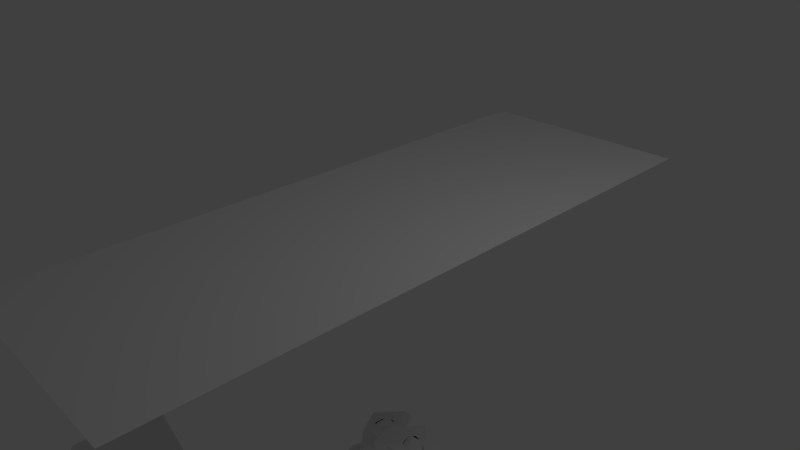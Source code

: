# Source: collision.blend  (saved by Blender 2.53.1; exported with 4.5.12 LTS)
import bpy
from mathutils import Matrix  # noqa: F401  (used for matrix-valued properties, if any)

bpy.ops.wm.read_factory_settings(use_empty=True)
scene = bpy.context.scene
scene.name = 'Scene'

# ---- collections
col_collection_1 = bpy.data.collections.new('Collection 1'); scene.collection.children.link(col_collection_1)

# ---- world
world_world = bpy.data.worlds.new('World'); scene.world = world_world
world_world.color = (0.05088, 0.05088, 0.05088)
world_world.use_sun_shadow = False
world_world.sun_shadow_jitter_overblur = 0.0
world_world.cycles.sampling_method = 'MANUAL'
world_world.cycles.sample_map_resolution = 256

# ---- cameras
cam_camera = bpy.data.cameras.new('Camera')
cam_camera.clip_end = 100.0
cam_camera.lens = 35.0
cam_camera.ortho_scale = 7.314
cam_camera.dof.focus_distance = 0.0
cam_camera.dof.aperture_fstop = 128.0

# ---- lights
light_lamp = bpy.data.lights.new('Lamp', 'POINT')
light_lamp.transmission_factor = 0.0
light_lamp.cutoff_distance = 30.0
light_lamp.energy = 100.0
light_lamp.shadow_buffer_clip_start = 1.001
light_lamp.shadow_soft_size = 1.0
light_lamp.shadow_maximum_resolution = 0.006
light_lamp.use_absolute_resolution = True
light_lamp.cycles.use_multiple_importance_sampling = False

# ---- meshes
me_monkey = bpy.data.meshes.new('Monkey')
me_monkey.from_pydata([(0.0, 0.9844, -0.07812), (0.376, -0.06131, -0.5991), (0.4137, 0.3917, 0.7501), (-0.5532, 0.04647, 0.5833), (0.5532, 0.04647, 0.5833), (-0.2846, -0.7208, 0.3808), (0.3485, -0.03759, 0.625), (0.5308, 0.3405, 0.6781), (1.034, 0.00224, -0.3977), (-0.3485, -0.03759, 0.625), (-1.197, 0.08336, -0.4269), (-0.3618, 0.1965, 0.8328), (0.8338, 0.328, -0.192), (-0.5359, 0.0396, -0.5118), (0.7977, 0.149, 0.4289), (-0.1483, 0.0435, 0.6559), (0.1483, 0.0435, 0.6559), (-0.006098, -0.7062, 0.3332), (0.06738, 0.2404, 0.663), (0.1936, 0.296, 0.7565), (-0.4137, 0.3917, 0.7501), (-0.06738, 0.2404, 0.663), (-0.9723, 0.31, -0.3545), (-0.2634, 0.3043, 0.8146), (1.247, 0.2712, -0.4276), (-0.202, -0.3964, 0.2424), (0.2628, 0.409, 0.7538), (-0.1467, 0.4433, 0.6556), (0.1467, 0.4433, 0.6556), (0.02199, -0.327, 0.7567), (0.3516, 0.5156, 0.6172), (-0.3516, 0.5156, 0.6172), (0.4146, 0.3847, 0.771), (1.25, 0.4688, -0.5469), (-0.8338, 0.328, -0.192), (-0.4146, 0.3847, 0.771), (0.7103, -0.004659, -0.1715), (-0.1931, 0.2955, 0.757), (1.039, -0.08594, -0.4922), (0.8615, 0.2677, 0.02254), (0.5469, 0.4375, 0.5781), (-0.5469, 0.4375, 0.5781), (0.5448, 0.191, 0.6784), (-0.6343, 0.2423, 0.567), (0.6343, 0.2423, 0.567), (-0.8615, 0.2677, 0.02254), (-0.376, -0.06131, -0.5991), (-0.1364, -0.2307, 0.7412), (0.9723, 0.31, -0.3545), (0.223, -0.307, 0.4054), (-1.25, 0.4688, -0.5469), (-0.7939, 0.1007, -0.2995), (0.3231, -0.9178, 0.4168), (-0.6328, 0.4531, 0.2812), (0.2634, 0.3043, 0.8146), (-1.324, 0.07517, -0.4941), (-0.7659, 0.584, -0.3866), (-0.08234, -0.8145, 0.6316), (-1.041, -0.07247, -0.308), (1.197, 0.08336, -0.4269), (0.2031, 0.1719, 0.75), (-0.7344, -0.04688, 0.07031), (-0.209, -0.182, 0.5384), (-0.7103, -0.004659, -0.1715), (0.3618, 0.1965, 0.8328), (-0.125, -0.5391, 0.3594), (-7.138e-18, -0.2025, 0.8265), (-0.8625, 0.01268, -0.3042), (-0.8783, 0.3949, -0.4149), (-0.2617, 0.4083, 0.754), (-0.4531, 0.8672, -0.3828), (-0.08045, -0.7534, 0.7338), (0.06045, 0.4255, 0.6138), (-0.08256, 0.4682, 0.6224), (0.0, 0.8984, -0.5469), (0.0, 0.5625, -0.8516), (0.0, 0.07031, -0.8281), (0.0, -0.3828, -0.3516), (0.209, -0.182, 0.5384), (0.7789, 0.5672, 0.1066), (0.3125, -0.4375, 0.5703), (-0.3125, -0.4375, 0.5703), (0.363, -0.927, 0.5198), (-1.204, 0.4897, -0.3979), (0.9335, 0.4461, -0.2614), (0.5547, 0.2812, 0.6719), (-0.5292, -0.04685, 0.4396), (0.202, -0.3964, 0.2424), (-0.4585, 0.5288, 0.4701), (-0.3622, -0.931, 0.5207), (-0.9335, 0.4461, -0.2614), (0.2457, 0.6957, 0.6081), (-0.4531, 0.8516, 0.2344), (0.4531, 0.9297, -0.07031), (0.4531, 0.8516, 0.2344), (-0.7891, -0.125, -0.3281), (-0.7977, 0.149, 0.4289), (-0.08351, -0.8602, 0.7008), (-0.8559, 0.4224, 0.5878), (0.8559, 0.4224, 0.5878), (0.003655, -0.1407, 0.7552), (0.1267, -0.2375, 0.7704), (-0.3183, 0.7318, 0.7431), (0.3183, 0.7318, 0.7431), (0.1018, -0.7327, 0.7329), (0.1562, 0.7188, 0.7578), (-0.1562, 0.7188, 0.7578), (0.7344, -0.04688, 0.07031), (2.667e-17, 0.4191, 0.7507), (0.1614, 0.359, 0.7795), (-0.8133, -0.1026, -0.1235), (0.2846, -0.7208, 0.3808), (-1.039, -0.08594, -0.4922), (0.8625, 0.01268, -0.3042), (-0.1976, 0.1261, 0.7596), (-0.2969, -0.3125, -0.2656), (-1.06, 0.2123, -0.3798), (-1.247, 0.2712, -0.4276), (-0.4089, -0.03723, 0.6707), (0.2371, 0.1207, 0.7525), (-0.7734, 0.2656, -0.4375), (-0.223, -0.307, 0.4054), (0.7648, 0.3845, 0.3585), (1.041, -0.07247, -0.308), (-0.5308, 0.3405, 0.6781), (0.332, 0.4608, 0.7469), (-0.03311, -0.9727, 0.4547), (-0.7789, 0.5672, 0.1066), (-0.3329, 0.4609, 0.7454), (1.364, 0.3112, -0.4438), (0.4531, 0.8672, -0.3828), (0.8783, 0.3949, -0.4149), (-0.5938, -0.125, -0.1641), (0.5292, -0.04685, 0.4396), (-1.364, 0.3112, -0.4438), (0.3715, 0.07874, 0.7177), (0.0772, -0.8661, 0.6724), (0.0, -0.1953, -0.6719), (0.4808, 0.4272, -0.6975), (-0.2414, 0.144, 0.7738), (0.4585, 0.5288, 0.4701), (0.4488, -0.1953, -0.1368), (-0.4531, 0.9297, -0.07031), (0.5938, -0.125, -0.1641), (-1.175, 0.3428, -0.4651), (0.4089, -0.03723, 0.6707), (0.2969, -0.3125, -0.2656), (0.6211, -0.05675, 0.5465), (0.7659, 0.584, -0.3866), (0.07203, -0.7781, 0.6553), (-0.6211, -0.05675, 0.5465), (0.7332, 0.387, 0.6753), (-3.073e-18, -0.5045, 0.2923), (0.5359, 0.0396, -0.5118), (-0.7332, 0.387, 0.6753), (0.2495, 0.6474, 0.8489), (0.0, 0.8984, 0.2891), (-0.4808, 0.4272, -0.6975), (0.7939, 0.1007, -0.2995), (-0.3281, -0.9141, 0.3984), (-0.2495, 0.6474, 0.8489), (0.02035, 0.3472, 0.821), (-0.117, 0.4366, 0.8102), (0.1088, -0.1238, 0.799), (-0.1038, -0.1213, 0.8001), (1.324, 0.07517, -0.4941), (-0.2457, 0.6957, 0.6081), (0.6328, 0.4531, 0.2812), (-0.2737, -0.877, 0.6448), (-0.5547, 0.2812, 0.6719), (-0.7923, 0.6181, -0.1423), (0.8133, -0.1026, -0.1235), (-0.5448, 0.191, 0.6784), (0.2748, -0.8766, 0.6447), (1.175, 0.3428, -0.4651), (0.01803, -0.9856, 0.5873), (-6.282e-17, 0.06407, 0.7289), (0.7734, 0.2656, -0.4375), (-0.3715, 0.07874, 0.7177), (-1.034, 0.00224, -0.3977), (1.204, 0.4897, -0.3979), (-0.4488, -0.1953, -0.1368), (-0.127, -0.2313, 0.8095), (1.06, 0.2123, -0.3798), (0.7891, -0.125, -0.3281), (-0.7648, 0.3845, 0.3585), (0.7923, 0.6181, -0.1423)], [], [(137, 146, 77), (64, 4, 44), (117, 144, 83), (3, 11, 43), (82, 175, 52), (13, 181, 132), (126, 175, 89), (143, 141, 153), (123, 113, 171), (93, 0, 156), (0, 130, 74), (61, 96, 45), (55, 68, 112), (64, 6, 4), (73, 108, 72), (9, 11, 3), (140, 122, 167), (64, 16, 6), (53, 88, 92), (15, 11, 9), (24, 183, 59), (159, 89, 5), (177, 186, 12), (10, 117, 134), (166, 106, 108), (95, 58, 112), (74, 130, 138), (177, 84, 131), (64, 54, 18), (64, 18, 16), (21, 23, 11), (21, 11, 15), (92, 88, 73), (54, 28, 18), (179, 10, 58), (27, 23, 21), (25, 77, 152), (152, 87, 17), (185, 98, 102), (46, 75, 76), (28, 32, 30), (50, 83, 90), (31, 35, 27), (185, 102, 88), (181, 25, 121), (54, 32, 28), (116, 144, 117), (35, 23, 27), (73, 140, 94), (170, 70, 56), (53, 185, 88), (20, 128, 124), (25, 115, 77), (32, 40, 30), (116, 117, 10), (41, 35, 31), (123, 171, 184), (32, 44, 40), (123, 184, 38), (43, 35, 41), (32, 64, 44), (73, 94, 156), (43, 11, 35), (37, 114, 162), (37, 162, 128), (56, 157, 120), (142, 0, 70), (177, 138, 148), (55, 134, 50), (75, 1, 76), (121, 62, 86), (58, 10, 55), (169, 124, 172), (67, 110, 63), (42, 7, 85), (171, 113, 36), (126, 17, 111), (149, 71, 57), (65, 152, 17), (13, 120, 157), (165, 123, 38), (166, 108, 73), (112, 58, 55), (57, 136, 149), (2, 125, 26), (67, 116, 179), (131, 33, 165), (174, 183, 24), (59, 8, 123), (110, 132, 63), (125, 109, 26), (143, 171, 36), (103, 140, 91), (144, 22, 34), (69, 37, 128), (67, 179, 58), (86, 150, 96), (65, 121, 25), (5, 17, 126), (181, 86, 61), (67, 58, 110), (53, 92, 127), (61, 86, 96), (175, 126, 52), (92, 73, 156), (72, 91, 140), (64, 32, 54), (23, 35, 11), (39, 36, 12), (63, 45, 34), (84, 33, 131), (121, 86, 181), (170, 56, 120), (144, 34, 83), (175, 168, 89), (170, 120, 34), (123, 8, 113), (82, 173, 175), (95, 110, 58), (121, 81, 62), (14, 147, 133), (121, 89, 81), (111, 17, 49), (177, 148, 186), (50, 90, 68), (180, 174, 24), (145, 42, 135), (46, 76, 137), (80, 101, 173), (80, 173, 82), (168, 47, 81), (168, 81, 89), (78, 147, 145), (78, 145, 163), (118, 150, 62), (118, 62, 164), (103, 99, 122), (22, 67, 51), (88, 102, 166), (156, 94, 93), (12, 174, 180), (48, 183, 174), (82, 111, 49), (181, 61, 132), (14, 99, 151), (14, 151, 147), (154, 98, 96), (154, 96, 150), (158, 36, 113), (93, 79, 186), (67, 63, 51), (115, 137, 77), (99, 103, 155), (99, 155, 151), (160, 102, 98), (160, 98, 154), (7, 125, 2), (13, 46, 115), (136, 104, 149), (146, 1, 153), (103, 105, 155), (172, 118, 178), (160, 106, 102), (177, 153, 138), (105, 108, 161), (105, 161, 155), (162, 108, 106), (162, 106, 160), (75, 138, 1), (105, 103, 91), (69, 128, 20), (161, 108, 162), (109, 125, 155), (109, 155, 161), (160, 128, 162), (144, 116, 22), (157, 74, 75), (82, 52, 111), (74, 138, 75), (126, 89, 159), (13, 115, 181), (170, 142, 70), (146, 153, 141), (93, 94, 79), (7, 151, 155), (7, 155, 125), (160, 154, 124), (160, 124, 128), (76, 1, 137), (181, 115, 25), (86, 62, 150), (87, 146, 141), (42, 147, 151), (42, 151, 7), (154, 150, 172), (154, 172, 124), (13, 157, 46), (145, 147, 42), (138, 153, 1), (150, 118, 172), (157, 70, 74), (63, 132, 61), (178, 114, 139), (107, 143, 36), (119, 163, 145), (72, 140, 73), (118, 164, 114), (166, 73, 88), (84, 12, 180), (119, 176, 163), (83, 34, 90), (176, 114, 164), (49, 17, 87), (55, 50, 68), (165, 59, 123), (33, 129, 165), (109, 161, 176), (109, 176, 119), (176, 161, 162), (176, 162, 114), (84, 180, 33), (166, 102, 106), (109, 119, 60), (70, 0, 74), (8, 183, 113), (136, 175, 173), (175, 136, 97), (175, 97, 168), (142, 92, 156), (109, 60, 19), (138, 130, 148), (116, 10, 179), (104, 136, 173), (10, 134, 55), (168, 97, 71), (99, 14, 122), (101, 29, 104), (101, 104, 173), (139, 114, 37), (71, 47, 168), (131, 165, 38), (177, 131, 184), (65, 17, 5), (143, 153, 184), (129, 24, 59), (95, 68, 120), (127, 185, 53), (48, 113, 183), (95, 120, 13), (95, 13, 132), (29, 47, 71), (29, 71, 104), (177, 184, 153), (95, 132, 110), (143, 184, 171), (90, 120, 68), (170, 34, 45), (180, 129, 33), (137, 1, 146), (5, 89, 121), (94, 140, 167), (49, 87, 141), (127, 92, 142), (182, 164, 47), (77, 87, 152), (94, 167, 79), (63, 22, 51), (127, 142, 170), (78, 133, 147), (133, 78, 49), (164, 66, 100), (133, 49, 141), (80, 82, 49), (108, 105, 91), (182, 47, 29), (108, 91, 72), (95, 112, 68), (113, 48, 158), (130, 93, 186), (109, 19, 26), (12, 48, 174), (56, 70, 157), (131, 38, 184), (25, 152, 65), (45, 96, 185), (57, 97, 136), (126, 111, 52), (156, 0, 142), (103, 122, 140), (63, 61, 45), (126, 159, 5), (39, 107, 36), (134, 83, 50), (65, 5, 121), (96, 98, 185), (122, 14, 39), (66, 101, 163), (66, 163, 100), (164, 182, 66), (133, 141, 107), (66, 29, 101), (170, 45, 127), (182, 29, 66), (39, 79, 122), (130, 186, 148), (100, 163, 176), (14, 107, 39), (164, 100, 176), (115, 46, 137), (59, 183, 8), (104, 71, 149), (178, 118, 114), (39, 12, 186), (180, 24, 129), (48, 36, 158), (117, 83, 134), (129, 59, 165), (0, 93, 130), (57, 71, 97), (46, 157, 75), (80, 78, 101), (107, 141, 143), (47, 62, 81), (80, 49, 78), (177, 12, 84), (39, 186, 79), (90, 34, 120), (127, 45, 185), (78, 163, 101), (48, 12, 36), (47, 164, 62), (63, 34, 22), (116, 67, 22), (77, 146, 87), (14, 133, 107), (119, 145, 135), (167, 122, 79)])
me_monkey.use_remesh_preserve_volume = False
me_monkey.use_remesh_preserve_attributes = False
me_monkey.use_mirror_vertex_groups = False
me_monkey.update()
me_sphere_002 = bpy.data.meshes.new('Sphere.002')
me_sphere_002.from_pydata([(1.875, 2.445, 0.3113), (5.347, -0.687, 1.184), (6.003, -0.3576, 0.6581), (-3.421, 0.7609, -2.039), (-4.9, -0.04185, -1.643), (-5.361, 0.6666, -1.183), (2.376, 1.232, 2.048), (6.006, 0.04528, 0.7474), (-6.241, 0.2749, -0.2315), (-5.934, 0.279, 0.8273), (4.493, 1.641, -0.7756), (-4.762, 0.3788, 1.634), (4.123, 0.6325, 1.864), (-1.437, -1.57, 1.966), (3.977, -1.862, -0.7688), (-5.467, -0.374, -1.235), (2.423, 0.9339, -2.198), (-2.879, 2.176, 0.7581), (5.549, -0.4243, -1.146), (-5.684, 0.7529, 0.8335), (-0.8853, 2.509, 0.5765), (4.284, -1.043, -1.572), (6.032, -0.6586, -0.3243), (-5.03, -1.129, 1.077), (-5.772, 0.9809, -0.2524), (-0.3427, -2.321, -1.149), (4.306, -1.884, -0.2429), (4.872, 1.643, 0.1293), (1.719, -0.3745, 2.46), (-4.311, -1.037, -1.58), (-1.298, 0.5182, -2.48), (-3.809, 1.921, -0.7287), (1.676, -2.483, -0.2295), (-2.196, -1.428, -1.96), (-2.08, -2.114, -1.232), (1.185, -1.66, 1.923), (-4.284, 1.451, -1.218), (3.512, 1.766, 1.218), (-4.576, 1.606, -0.7587), (-4.855, 1.635, -0.1582), (3.055, -2.134, 0.7763), (-5.326, 1.162, 0.7508), (-2.909, 1.257, 1.926), (-4.477, 0.7695, 1.648), (6.227, -0.2255, -0.2955), (3.746, 1.939, -0.7503), (-6.053, -0.6621, -0.2959), (-5.116, -1.511, -0.2061), (1.107, -0.6728, -2.46), (4.315, -1.835, 0.4879), (-4.232, -1.65, 0.9911), (3.111, -1.027, 1.992), (2.991, -0.4207, -2.235), (5.892, -0.73, 0.505), (-5.095, -0.3898, 1.465), (0.8475, 1.335, 2.189), (5.482, -1.252, 1.523e-07), (5.742, 0.7588, 0.7503), (-2.604, 1.643, -1.685), (-4.91, -0.5292, -1.551), (-0.1708, -0.3556, 2.55), (2.832, 0.4453, 2.264), (5.631, 0.3689, -1.087), (4.204, -0.552, -1.842), (4.234, 1.328, 1.404), (6.252, 0.2295, -0.2315), (-2.664, 1.956, -1.284), (5.106, -0.6587, -1.374), (-3.255, -1.599, -1.546), (-3.027, 2.254, -0.2446), (4.062, 1.961, 0.2535), (-3.88, 1.9, 0.7299), (-6.125, -0.2498, 0.505), (-3.078, 1.562, 1.624), (5.417, -1.163, -0.6512), (-0.7031, 0.1559, -2.564), (2.109, -2.106, 1.24), (2.546, 0.4175, -2.32), (-3.326, -0.993, 1.959), (-1.257, -0.1714, 2.515), (-3.334, 0.4133, 2.156), (-1.006, -1.732, -1.89), (5.633, 0.8247, -0.8029), (4.286, -1.442, 1.229), (0.352, -2.569, -0.2506), (2.977, 1.383, -1.838), (4.802, -1.462, 0.8029), (5.507, -0.133, -1.248), (4.731, 0.3096, -1.673), (-6.16, -0.4904, 0.09654), (-2.245, -2.409, -0.2684), (5.586, 1.173, 1.523e-07), (-2.476, -0.8151, 2.229), (-1.193, 1.033, -2.304), (-5.238, -1.265, 0.6879), (-3.731, -0.2973, -2.068), (0.743, -1.814, -1.835), (-4.525, -0.2465, 1.79), (-0.5904, 2.562, -0.2447), (5.747, -0.6987, -0.7764), (-6.078, 0.009596, 0.693), (-1.851, 2.354, 0.7503), (5.295, 1.338, 0.385), (-1.993, 1.825, 1.653), (-0.3317, 1.247, 2.268), (1.796, 1.58, 1.903), (-1.448, -0.5704, 2.438), (-2.545, -1.345, 1.951), (-4.277, -1.397, -1.275), (-2.562, -0.3822, -2.327), (5.709, 1.008, 0.3895), (-2.861, 0.0863, 2.304), (3.692, 1.362, -1.602), (5.729, -1.028, 0.2641), (2.693, -0.089, 2.321), (-3.828, -2.059, -0.2299), (3.308, 1.493, 1.62), (-4.139, -1.297, 1.458), (-0.4845, -2.088, -1.531), (3.995, 1.082, 1.698), (-5.93, -0.7564, 0.2729), (4.534, 1.763, -0.2591), (5.02, -0.4472, 1.502), (2.162, -2.397, 0.3473), (0.8087, 1.146, -2.289), (2.491, -1.854, -1.497), (2.026, -1.233, 2.123), (1.699, 2.364, -0.7707), (4.73, -1.536, -0.7503), (6.207, -0.2658, 0.1478), (-2.617, 0.5046, -2.285), (-3.913, 2.025, -0.1646), (5.287, 0.7925, 1.199), (4.16, 0.9985, -1.668), (-5.633, -0.8247, 0.8029), (0.8329, 0.6423, 2.477), (-5.512, -0.7289, -0.9867), (-0.4344, -1.493, 2.122), (0.8844, 1.66, -1.963), (-4.194, 0.03769, 1.937), (-1.713, 1.559, 1.95), (1.676, 2.192, 1.184), (5.41, -1.149, 0.6862), (3.893, -1.727, -1.091), (-6.061, 0.6567, -0.2519), (-3.017, -2.158, -0.704), (1.604, 0.8259, 2.357), (-1.068, -2.434, 0.7851), (5.137, -1.441, -0.3843), (-2.291, -0.8156, -2.276), (-0.428, -1.199, -2.286), (3.687, -0.5569, 2.029), (4.273, -0.9027, 1.671), (-3.497, 1.782, 1.207), (0.8249, -0.7549, 2.456), (-5.796, -1.007, -0.136), (-1.529, 0.3571, 2.484), (-5.124, 1.447, 0.3926), (4.684, -1.314, -1.125), (-4.859, 1.097, 1.236), (-1.136, -0.5797, -2.468), (-4.94, 0.3652, -1.572), (-4.855, 1.098, -1.244), (-4.106, 1.186, -1.551), (6.028, 0.5567, -0.5433), (-3.872, 0.3961, -2.003), (-5.396, 0.3445, 1.289), (3.924, 2.009, -0.2562), (4.519, 1.729, 0.5142), (-5.335, 1.351, -0.2661), (4.695, 1.274, -1.178), (0.7318, 2.421, 0.8879), (1.715, -2.324, 0.8724), (-1.357, 1.594, -1.972), (-0.3734, -0.869, 2.428), (1.733, 2.333, 0.8578), (-4.929, -0.9953, -1.264), (2.542, 1.97, 1.324), (0.7987, -2.435, -0.8152), (4.938, 1.129, 1.143), (2.968, 2.286, 0.2396), (-2.35, -0.3022, 2.372), (5.708, -0.2802, 1.061), (-5.44, 0.2622, -1.285), (2.858, -2.248, -0.4824), (5.231, 0.6931, -1.252), (2.664, 2.164, 0.8941), (-5.05, -1.509, 0.3348), (5.516, 0.4261, 1.174), (-0.6815, 2.374, -1.008), (-2.618, -2.218, 0.7914), (2.64, -0.6836, 2.245), (4.241, 1.623, 1.005), (-1.257, 2.232, 1.198), (-3.415, 2.141, 0.3645), (1.332, -1.226, -2.211), (-2.462, 2.17, -0.9862), (-6.242, -0.1993, -0.2863), (1.523, -1.519, -1.999), (0.3713, 2.038, -1.605), (-3.401, 1.509, -1.566), (-3.675, -1.731, -1.204), (4.928, -0.02946, -1.628), (-1.806, 2.422, -0.5189), (-4.641, 1.591, 0.7709), (-2.482, 2.03, 1.232), (-3.739, -2.062, 0.2666), (6.006, 0.06313, -0.7823), (1.79, 2.458, -0.2944), (-4.797, -1.678, 0.08526), (-5.195, 0.6405, 1.315), (-5.57, -0.0554, 1.211), (1.01, 2.058, 1.511), (-4.954, -0.00856, 1.595), (-4.342, -1.687, -0.8217), (1.737, 0.1091, -2.483), (-1.968, -1.19, 2.156), (2.972, 0.003105, -2.276), (3.151, -1.329, 1.804), (0.958, -2.123, -1.437), (5.802, -0.9939, -0.1727), (-0.6719, -2.557, -0.3288), (0.6932, -0.1234, -2.555), (-2.007, -1.89, -1.556), (-3.989, -0.4975, -1.947), (2.493, -1.749, 1.594), (-0.4453, 1.883, 1.777), (0.853, -2.539, 0.3611), (3.073, -2.249, 0.2455), (-1.41, 2.07, -1.436), (-5.826, -0.4503, -0.8439), (-2.94, -1.928, 1.225), (-5.624, 0.8779, -0.7523), (3.888, -0.2228, -2.02), (-2.135, 0.9092, -2.256), (1.83, 1.748, -1.751), (3.993, 0.4054, -1.96), (-5.936, 0.7987, 0.2728), (2.299, -2.206, -0.9898), (6.023, -0.7314, 0.08503), (5.917, 0.4165, 0.7784), (2.695, 2.178, -0.8645), (1.44, -1.962, 1.577), (-2.395, 2.365, 0.3723), (5.849, -0.428, -0.8386), (0.6154, -1.278, 2.235), (-6.2, 0.3074, 0.3319), (-1.625, 1.086, 2.262), (0.04165, -0.6321, -2.5), (-1.634, -2.369, -0.7869), (3.809, 1.925, 0.7533), (-3.159, -1.137, -1.938), (5.658, 1.047, -0.426), (2.682, 1.818, -1.481), (0.2163, 0.2865, -2.56), (-2.544, 0.6814, 2.271), (5.284, 0.2474, -1.388), (1.564, 2.18, -1.225), (1.616, 1.328, -2.127), (-3.487, 1.741, -1.279), (3.509, -0.8399, -1.983), (0.7079, 2.352, -1.031), (-3.385, -1.581, 1.503), (-4.271, 1.465, 1.262), (-5.492, -1.217, -0.4001), (-5.911, 0.5138, -0.7522), (2.822, 2.269, -0.4005), (-1.575, -1.855, 1.697), (3.904, 0.1069, 2.029), (6.228, 0.1475, 0.2873), (-1.521, -0.006893, -2.504), (1.751, 0.2164, 2.463), (3.138, 0.9293, 2.05), (3.774, 1.756, -1.11), (-0.8569, -2.329, 1.075), (-3.624, -0.5503, 2.048), (-3.014, 0.1115, -2.267), (-5.397, -0.6298, 1.172), (4.894, -1.117, 1.195), (0.291, -2.157, 1.429), (0.8701, -2.417, 0.8553), (5.663, -0.7382, 0.8766), (-6.27, 0.01383, 0.1417), (-4.552, -0.8377, 1.592), (3.815, -1.716, 1.151), (5.292, 1.333, -0.3819), (1.284, 0.6211, -2.447), (6.019, 0.7466, -0.1237), (3.412, 0.669, -2.06), (3.774, -1.357, -1.561), (-3.709, 1.276, 1.668), (-0.2918, 0.7831, 2.451), (-5.969, 0.07588, -0.8108), (4.688, -0.3022, 1.697), (-5.916, -0.5563, 0.6738), (-3.02, 1.143, -1.96), (2.781, -1.29, -1.926), (0.4055, 1.688, 1.959), (-3.685, 0.8191, 1.943), (-5.867, -0.2881, 0.888), (-2.066, -2.442, 0.2269), (2.704, -0.7687, -2.198), (-0.275, 1.275, -2.229), (-5.112, 1.202, -0.8986), (-1.468, -1.131, -2.242), (-5.651, -1.037, 0.4267), (-0.5763, -2.544, 0.3857), (-5.607, 1.135, 0.2592), (0.6565, 2.564, 0.175), (-4.386, 1.812, 0.3747), (-3.968, -1.873, 0.7347), (-1.746, 2.488, -0.1108), (4.786, 0.2348, 1.659), (-0.1313, 0.7704, -2.466), (4.942, -1.586, 0.2695), (5.307, 1.143, -0.7958), (5.299, 1.18, 0.767), (6.106, 0.5332, 0.2738), (-2.102, -2.172, 1.114), (-5.82, -0.7209, -0.663), (-0.3283, 0.2655, 2.558), (-4.661, 0.7932, -1.548), (0.6069, 2.538, -0.4583), (0.7151, -0.08343, 2.563)], [], [(129, 65, 44), (44, 239, 129), (53, 129, 239), (239, 44, 22), (132, 57, 240), (240, 188, 132), (10, 170, 315), (188, 240, 7), (240, 269, 7), (149, 160, 109), (104, 226, 297), (73, 263, 153), (85, 258, 16), (16, 288, 85), (133, 85, 288), (93, 30, 313), (20, 98, 308), (22, 99, 74), (145, 201, 214), (132, 316, 57), (182, 7, 2), (2, 281, 182), (1, 182, 281), (281, 2, 53), (262, 50, 117), (236, 88, 133), (185, 133, 88), (88, 236, 202), (191, 51, 126), (126, 154, 191), (28, 191, 154), (154, 126, 245), (239, 22, 220), (220, 113, 239), (53, 239, 113), (113, 220, 56), (6, 116, 272), (290, 263, 73), (0, 308, 208), (178, 25, 221), (185, 88, 256), (256, 202, 87), (86, 314, 49), (153, 204, 71), (292, 15, 183), (183, 265, 292), (8, 292, 265), (265, 183, 5), (244, 87, 18), (18, 99, 244), (22, 244, 99), (209, 115, 47), (320, 135, 323), (42, 73, 140), (140, 247, 42), (57, 317, 240), (130, 30, 234), (221, 249, 90), (82, 185, 62), (274, 147, 318), (241, 257, 253), (253, 273, 241), (45, 241, 273), (273, 253, 112), (268, 293, 151), (263, 41, 204), (227, 32, 84), (306, 84, 221), (309, 39, 131), (131, 194, 309), (71, 309, 194), (194, 131, 69), (161, 4, 165), (165, 321, 161), (5, 161, 321), (321, 165, 3), (75, 222, 254), (71, 194, 17), (232, 5, 303), (17, 243, 101), (159, 41, 263), (218, 278, 83), (203, 189, 98), (58, 259, 200), (167, 45, 10), (10, 121, 167), (70, 167, 121), (14, 143, 238), (210, 9, 19), (19, 159, 210), (43, 210, 159), (159, 19, 41), (69, 196, 203), (104, 297, 55), (125, 198, 96), (55, 105, 6), (291, 320, 156), (55, 146, 104), (135, 104, 146), (146, 55, 6), (225, 284, 76), (76, 242, 225), (162, 163, 36), (24, 232, 169), (237, 8, 144), (144, 307, 237), (41, 237, 307), (307, 144, 24), (67, 21, 158), (158, 74, 67), (99, 67, 74), (74, 158, 128), (216, 13, 107), (119, 64, 132), (32, 238, 178), (54, 211, 213), (122, 1, 152), (91, 252, 287), (287, 164, 65), (314, 142, 113), (298, 11, 43), (84, 178, 221), (194, 69, 243), (266, 45, 167), (127, 257, 241), (115, 214, 47), (87, 202, 67), (208, 322, 127), (30, 75, 313), (178, 84, 32), (208, 266, 180), (213, 166, 11), (255, 42, 247), (247, 140, 104), (212, 141, 177), (21, 63, 260), (111, 139, 80), (80, 255, 111), (202, 233, 63), (163, 3, 295), (128, 143, 14), (102, 91, 110), (215, 254, 222), (37, 250, 192), (302, 93, 313), (313, 124, 302), (76, 172, 280), (223, 33, 68), (307, 24, 169), (169, 157, 307), (41, 307, 157), (157, 169, 39), (260, 52, 301), (301, 296, 260), (210, 43, 166), (296, 301, 195), (106, 216, 92), (29, 251, 224), (53, 113, 142), (112, 85, 133), (186, 0, 180), (180, 250, 186), (37, 186, 250), (250, 180, 70), (269, 65, 129), (129, 2, 269), (7, 269, 2), (2, 129, 53), (140, 73, 103), (103, 226, 140), (104, 140, 226), (163, 162, 321), (158, 21, 289), (289, 143, 158), (128, 158, 143), (143, 289, 125), (207, 87, 244), (244, 44, 207), (65, 207, 44), (44, 244, 22), (123, 228, 32), (32, 227, 123), (34, 68, 201), (150, 81, 96), (175, 0, 186), (186, 177, 175), (141, 175, 177), (177, 186, 37), (252, 82, 164), (62, 256, 87), (323, 28, 154), (300, 221, 90), (91, 285, 252), (75, 248, 222), (48, 222, 248), (248, 75, 160), (195, 48, 150), (34, 118, 223), (152, 151, 122), (60, 320, 323), (303, 5, 162), (162, 38, 303), (86, 49, 284), (38, 162, 36), (295, 200, 163), (247, 156, 255), (111, 255, 156), (67, 63, 21), (281, 53, 142), (142, 278, 281), (323, 271, 28), (28, 271, 114), (177, 105, 212), (261, 322, 189), (98, 189, 322), (322, 261, 127), (196, 66, 229), (229, 189, 196), (131, 38, 31), (151, 152, 51), (236, 288, 217), (217, 233, 236), (202, 236, 233), (233, 217, 52), (258, 124, 286), (286, 16, 258), (142, 314, 86), (39, 169, 38), (115, 209, 206), (311, 203, 98), (116, 37, 64), (122, 182, 1), (243, 69, 311), (311, 20, 243), (101, 243, 20), (20, 311, 98), (63, 67, 202), (276, 165, 95), (4, 95, 165), (165, 276, 3), (78, 262, 117), (238, 219, 178), (223, 81, 33), (303, 169, 232), (79, 156, 320), (320, 60, 79), (81, 304, 33), (315, 170, 82), (285, 10, 315), (201, 68, 108), (95, 109, 276), (308, 0, 171), (220, 22, 74), (74, 148, 220), (56, 220, 148), (148, 74, 128), (270, 75, 30), (30, 276, 270), (109, 270, 276), (276, 30, 130), (170, 112, 133), (133, 185, 170), (82, 170, 185), (33, 304, 251), (121, 10, 285), (285, 27, 121), (70, 121, 27), (27, 285, 91), (61, 12, 268), (268, 114, 61), (297, 212, 105), (114, 268, 151), (298, 43, 290), (290, 42, 298), (255, 298, 42), (42, 290, 73), (12, 132, 312), (312, 268, 12), (317, 65, 269), (212, 171, 141), (150, 48, 248), (284, 40, 76), (113, 56, 314), (256, 62, 185), (280, 227, 147), (315, 252, 285), (39, 38, 131), (6, 105, 116), (228, 184, 32), (147, 300, 190), (173, 93, 302), (268, 312, 293), (25, 118, 34), (267, 231, 262), (262, 107, 267), (234, 93, 173), (319, 136, 15), (15, 230, 319), (46, 319, 230), (302, 138, 173), (230, 15, 292), (292, 197, 230), (46, 230, 197), (197, 292, 8), (92, 216, 78), (161, 183, 4), (15, 4, 183), (183, 161, 5), (1, 281, 278), (278, 142, 86), (225, 242, 35), (16, 77, 288), (89, 46, 197), (197, 282, 89), (72, 89, 282), (282, 197, 8), (164, 82, 62), (62, 207, 164), (65, 164, 207), (207, 62, 87), (250, 70, 168), (105, 177, 116), (90, 145, 115), (174, 216, 106), (294, 72, 100), (100, 299, 294), (134, 294, 299), (299, 100, 9), (277, 134, 299), (299, 211, 277), (54, 277, 211), (211, 299, 9), (135, 146, 271), (271, 323, 135), (316, 110, 57), (316, 132, 179), (0, 208, 180), (199, 173, 138), (219, 118, 25), (138, 302, 124), (218, 225, 35), (35, 126, 218), (51, 218, 126), (126, 35, 245), (192, 316, 179), (179, 64, 192), (37, 192, 64), (64, 179, 132), (153, 71, 17), (17, 205, 153), (73, 153, 205), (205, 17, 101), (205, 101, 193), (193, 103, 205), (73, 205, 103), (304, 248, 160), (265, 5, 232), (232, 144, 265), (8, 265, 144), (144, 232, 24), (243, 17, 194), (322, 308, 98), (180, 167, 70), (308, 322, 208), (118, 96, 81), (206, 190, 300), (310, 206, 187), (276, 130, 3), (79, 106, 181), (181, 156, 79), (318, 147, 190), (156, 181, 111), (227, 84, 306), (233, 52, 260), (60, 106, 79), (34, 145, 249), (181, 92, 275), (275, 111, 181), (267, 137, 279), (111, 275, 139), (174, 245, 137), (316, 168, 102), (106, 92, 181), (102, 27, 91), (293, 122, 151), (189, 203, 196), (92, 78, 275), (300, 90, 115), (198, 195, 96), (296, 195, 198), (137, 13, 216), (40, 284, 49), (83, 86, 284), (187, 206, 209), (282, 8, 246), (308, 171, 20), (283, 54, 97), (97, 275, 283), (78, 283, 275), (275, 97, 139), (97, 54, 213), (213, 139, 97), (304, 160, 149), (139, 213, 11), (148, 128, 26), (26, 314, 148), (56, 148, 314), (314, 26, 49), (278, 86, 83), (138, 124, 258), (31, 69, 131), (246, 100, 282), (139, 11, 298), (298, 80, 139), (147, 306, 300), (80, 298, 255), (260, 63, 233), (155, 89, 120), (72, 120, 89), (89, 155, 46), (305, 155, 120), (120, 294, 305), (134, 305, 294), (294, 120, 72), (96, 219, 125), (138, 235, 199), (257, 199, 235), (235, 138, 258), (114, 151, 191), (191, 28, 114), (174, 60, 154), (107, 78, 216), (146, 6, 272), (272, 61, 146), (64, 119, 116), (61, 272, 12), (40, 49, 228), (228, 172, 40), (76, 40, 172), (172, 228, 123), (176, 29, 59), (59, 15, 176), (136, 176, 15), (202, 256, 88), (81, 223, 118), (60, 174, 106), (133, 288, 236), (306, 147, 227), (59, 29, 224), (224, 4, 59), (15, 59, 4), (16, 286, 77), (26, 128, 14), (217, 77, 215), (215, 52, 217), (36, 200, 259), (273, 112, 170), (170, 10, 273), (45, 273, 10), (172, 123, 280), (105, 55, 297), (116, 119, 272), (50, 262, 231), (224, 95, 4), (11, 166, 43), (167, 180, 266), (297, 226, 212), (320, 291, 135), (21, 260, 289), (278, 218, 152), (43, 159, 290), (224, 149, 95), (152, 1, 278), (75, 270, 160), (109, 160, 270), (267, 318, 231), (164, 287, 252), (107, 262, 78), (14, 238, 184), (184, 238, 32), (279, 274, 267), (25, 34, 249), (249, 221, 25), (154, 245, 174), (246, 8, 237), (237, 19, 246), (9, 246, 19), (19, 237, 41), (221, 300, 306), (110, 316, 102), (146, 61, 271), (271, 61, 114), (149, 109, 95), (214, 201, 108), (141, 171, 175), (171, 0, 175), (193, 101, 20), (234, 30, 93), (321, 3, 163), (166, 9, 210), (242, 76, 279), (66, 58, 229), (35, 242, 279), (288, 77, 217), (216, 174, 137), (274, 280, 147), (116, 177, 37), (259, 58, 66), (26, 14, 184), (184, 228, 26), (49, 26, 228), (90, 249, 145), (176, 108, 29), (36, 163, 200), (200, 295, 58), (238, 125, 219), (218, 83, 284), (284, 225, 218), (286, 215, 77), (5, 321, 162), (214, 108, 176), (176, 264, 214), (47, 214, 264), (264, 176, 136), (264, 136, 319), (204, 153, 263), (323, 154, 60), (264, 319, 46), (125, 238, 143), (264, 155, 47), (190, 206, 310), (155, 264, 46), (81, 150, 304), (27, 102, 168), (3, 130, 234), (291, 104, 135), (157, 39, 309), (309, 204, 157), (41, 157, 204), (204, 309, 71), (187, 155, 305), (305, 94, 187), (108, 68, 29), (94, 305, 134), (12, 272, 119), (231, 190, 310), (245, 35, 137), (269, 240, 317), (50, 187, 94), (94, 23, 50), (117, 50, 23), (23, 94, 134), (289, 260, 296), (296, 125, 289), (119, 132, 12), (125, 296, 198), (23, 134, 277), (277, 283, 23), (117, 23, 283), (283, 277, 54), (51, 152, 218), (68, 33, 251), (78, 117, 283), (251, 29, 68), (293, 312, 122), (72, 282, 100), (100, 246, 9), (191, 151, 51), (208, 127, 241), (241, 266, 208), (156, 247, 291), (266, 241, 45), (193, 20, 171), (171, 226, 193), (103, 193, 226), (226, 171, 212), (261, 189, 199), (199, 257, 261), (127, 261, 257), (229, 199, 189), (31, 36, 259), (259, 196, 31), (69, 31, 196), (196, 259, 66), (38, 36, 31), (25, 178, 219), (168, 192, 250), (248, 304, 150), (13, 267, 107), (274, 279, 280), (76, 280, 279), (229, 173, 199), (35, 279, 137), (137, 267, 13), (123, 227, 280), (68, 34, 223), (18, 87, 67), (251, 304, 149), (99, 18, 67), (149, 224, 251), (301, 52, 48), (48, 195, 301), (318, 267, 274), (145, 34, 201), (247, 104, 291), (192, 168, 316), (168, 70, 27), (203, 311, 69), (295, 3, 234), (234, 173, 295), (58, 295, 173), (263, 290, 159), (96, 195, 150), (231, 310, 50), (169, 303, 38), (252, 315, 82), (235, 258, 85), (85, 253, 235), (257, 235, 253), (253, 85, 112), (313, 75, 254), (254, 286, 313), (124, 313, 286), (286, 254, 215), (188, 7, 182), (182, 312, 188), (132, 188, 312), (312, 182, 122), (110, 91, 287), (287, 317, 110), (57, 110, 317), (317, 287, 65), (214, 115, 145), (222, 48, 215), (52, 215, 48), (173, 229, 58), (310, 187, 50), (211, 9, 166), (300, 115, 206), (166, 213, 211), (190, 231, 318), (47, 187, 209), (219, 96, 118), (187, 47, 155)])
me_sphere_002.use_remesh_preserve_volume = False
me_sphere_002.use_remesh_preserve_attributes = False
me_sphere_002.use_mirror_vertex_groups = False
me_sphere_002.update()
me_cube_003 = bpy.data.meshes.new('Cube.003')
me_cube_003.from_pydata([(1.0, 1.0, -1.0), (1.0, -1.0, -1.0), (-1.0, -1.0, -1.0), (-1.0, 1.0, -1.0), (1.0, 1.0, 1.0), (1.0, -1.0, 1.0), (-1.0, -1.0, 1.0), (-1.0, 1.0, 1.0)], [], [(4, 0, 3), (4, 3, 7), (2, 6, 7), (2, 7, 3), (1, 5, 2), (5, 6, 2), (0, 4, 1), (4, 5, 1), (4, 7, 5), (7, 6, 5), (0, 1, 2), (0, 2, 3)])
me_cube_003.use_remesh_preserve_volume = False
me_cube_003.use_remesh_preserve_attributes = False
me_cube_003.use_mirror_vertex_groups = False
me_cube_003.update()
me_cube = bpy.data.meshes.new('Cube')
me_cube.from_pydata([(1.0, 1.0, -1.0), (1.0, -1.0, -1.0), (-1.0, -1.0, -1.0), (-1.0, 1.0, -1.0), (1.0, 1.0, 1.0), (1.0, -1.0, 1.0), (-1.0, -1.0, 1.0), (-1.0, 1.0, 1.0)], [], [(4, 0, 3), (4, 3, 7), (2, 6, 7), (2, 7, 3), (1, 5, 2), (5, 6, 2), (0, 4, 1), (4, 5, 1), (4, 7, 5), (7, 6, 5), (0, 1, 2), (0, 2, 3)])
me_cube.use_remesh_preserve_volume = False
me_cube.use_remesh_preserve_attributes = False
me_cube.use_mirror_vertex_groups = False
me_cube.update()
me_cube_002 = bpy.data.meshes.new('Cube.002')
me_cube_002.from_pydata([(1.782, 4.9, 4.9), (1.782, -4.9, 4.9), (-1.782, -4.9, 4.9), (-1.782, 4.9, 4.9), (1.782, -2.629e-06, 4.9), (-9.557e-07, -4.9, 4.9), (-1.782, 8.762e-07, 4.9), (4.247e-07, 4.9, 4.9), (-2.124e-07, -8.762e-07, 4.9), (1.782, 2.45, 4.9), (1.782, -2.45, 4.9), (0.8908, -4.9, 4.9), (-0.8908, -4.9, 4.9), (-1.782, -2.45, 4.9), (-1.782, 2.45, 4.9), (0.8908, 4.9, 4.9), (-0.8908, 4.9, 4.9), (-0.8908, 0.0, 4.9), (1.062e-07, 2.45, 4.9), (0.8908, -1.752e-06, 4.9), (-5.84e-07, -2.45, 4.9), (-0.8908, 2.45, 4.9), (0.8908, 2.45, 4.9), (-0.8908, -2.45, 4.9), (0.8908, -2.45, 4.9), (1.782, 3.675, 4.9), (1.782, 1.225, 4.9), (1.782, -3.675, 4.9), (1.782, -1.225, 4.9), (0.4454, -4.9, 4.9), (1.336, -4.9, 4.9), (-0.4454, -4.9, 4.9), (-1.336, -4.9, 4.9), (-1.782, -1.225, 4.9), (-1.782, -3.675, 4.9), (-1.782, 1.225, 4.9), (-1.782, 3.675, 4.9), (0.4454, 4.9, 4.9), (1.336, 4.9, 4.9), (-0.4454, 4.9, 4.9), (-1.336, 4.9, 4.9), (-0.4454, -4.381e-07, 4.9), (-1.336, 4.381e-07, 4.9), (2.655e-07, 3.675, 4.9), (-5.309e-08, 1.225, 4.9), (0.4454, -1.314e-06, 4.9), (1.336, -2.19e-06, 4.9), (-7.699e-07, -3.675, 4.9), (-3.982e-07, -1.225, 4.9), (-1.336, 2.45, 4.9), (-0.8908, 3.675, 4.9), (-0.4454, 2.45, 4.9), (-0.8908, 1.225, 4.9), (0.4454, 2.45, 4.9), (0.8908, 3.675, 4.9), (1.336, 2.45, 4.9), (0.8908, 1.225, 4.9), (-1.336, -2.45, 4.9), (-0.8908, -1.225, 4.9), (-0.4454, -2.45, 4.9), (-0.8908, -3.675, 4.9), (0.4454, -2.45, 4.9), (0.8908, -1.225, 4.9), (1.336, -2.45, 4.9), (0.8908, -3.675, 4.9), (-1.336, 3.675, 4.9), (-0.4454, 3.675, 4.9), (-1.336, 1.225, 4.9), (-0.4454, 1.225, 4.9), (0.4454, 3.675, 4.9), (1.336, 3.675, 4.9), (0.4454, 1.225, 4.9), (1.336, 1.225, 4.9), (-1.336, -1.225, 4.9), (-0.4454, -1.225, 4.9), (-1.336, -3.675, 4.9), (-0.4454, -3.675, 4.9), (0.4454, -1.225, 4.9), (1.336, -1.225, 4.9), (0.4454, -3.675, 4.9), (1.336, -3.675, 4.9), (1.782, 4.287, 4.9), (1.782, 3.062, 4.9), (1.782, 0.6125, 4.9), (1.782, 1.837, 4.9), (1.782, -4.287, 4.9), (1.782, -3.062, 4.9), (1.782, -0.6125, 4.9), (1.782, -1.837, 4.9), (0.2227, -4.9, 4.9), (0.6681, -4.9, 4.9), (1.559, -4.9, 4.9), (1.113, -4.9, 4.9), (-0.2227, -4.9, 4.9), (-0.6681, -4.9, 4.9), (-1.559, -4.9, 4.9), (-1.113, -4.9, 4.9), (-1.782, -0.6125, 4.9), (-1.782, -1.837, 4.9), (-1.782, -4.287, 4.9), (-1.782, -3.062, 4.9), (-1.782, 0.6125, 4.9), (-1.782, 1.837, 4.9), (-1.782, 4.287, 4.9), (-1.782, 3.062, 4.9), (0.2227, 4.9, 4.9), (0.6681, 4.9, 4.9), (1.559, 4.9, 4.9), (1.113, 4.9, 4.9), (-0.2227, 4.9, 4.9), (-0.6681, 4.9, 4.9), (-1.559, 4.9, 4.9), (-1.113, 4.9, 4.9), (-0.2227, -6.571e-07, 4.9), (-0.6681, -2.19e-07, 4.9), (-1.559, 6.571e-07, 4.9), (-1.113, 2.19e-07, 4.9), (3.451e-07, 4.287, 4.9), (1.858e-07, 3.062, 4.9), (-1.327e-07, 0.6125, 4.9), (2.655e-08, 1.837, 4.9), (0.2227, -1.095e-06, 4.9), (0.6681, -1.533e-06, 4.9), (1.559, -2.409e-06, 4.9), (1.113, -1.971e-06, 4.9), (-8.628e-07, -4.287, 4.9), (-6.769e-07, -3.062, 4.9), (-3.053e-07, -0.6125, 4.9), (-4.911e-07, -1.837, 4.9), (-1.559, 2.45, 4.9), (-1.113, 2.45, 4.9), (-0.8908, 4.287, 4.9), (-0.8908, 3.062, 4.9), (-0.2227, 2.45, 4.9), (-0.6681, 2.45, 4.9), (-0.8908, 0.6125, 4.9), (-0.8908, 1.837, 4.9), (0.2227, 2.45, 4.9), (0.6681, 2.45, 4.9), (0.8908, 4.287, 4.9), (0.8908, 3.062, 4.9), (1.559, 2.45, 4.9), (1.113, 2.45, 4.9), (0.8908, 0.6125, 4.9), (0.8908, 1.837, 4.9), (-1.559, -2.45, 4.9), (-1.113, -2.45, 4.9), (-0.8908, -0.6125, 4.9), (-0.8908, -1.837, 4.9), (-0.2227, -2.45, 4.9), (-0.6681, -2.45, 4.9), (-0.8908, -4.287, 4.9), (-0.8908, -3.062, 4.9), (0.2227, -2.45, 4.9), (0.6681, -2.45, 4.9), (0.8908, -0.6125, 4.9), (0.8908, -1.837, 4.9), (1.559, -2.45, 4.9), (1.113, -2.45, 4.9), (0.8908, -4.287, 4.9), (0.8908, -3.062, 4.9), (-1.559, 3.675, 4.9), (-1.336, 4.287, 4.9), (-1.113, 3.675, 4.9), (-1.336, 3.062, 4.9), (-0.6681, 3.675, 4.9), (-0.4454, 4.287, 4.9), (-0.2227, 3.675, 4.9), (-0.4454, 3.062, 4.9), (-1.559, 1.225, 4.9), (-1.336, 1.837, 4.9), (-1.113, 1.225, 4.9), (-1.336, 0.6125, 4.9), (-0.6681, 1.225, 4.9), (-0.4454, 1.837, 4.9), (-0.2227, 1.225, 4.9), (-0.4454, 0.6125, 4.9), (0.2227, 3.675, 4.9), (0.4454, 4.287, 4.9), (0.6681, 3.675, 4.9), (0.4454, 3.062, 4.9), (1.113, 3.675, 4.9), (1.336, 4.287, 4.9), (1.559, 3.675, 4.9), (1.336, 3.062, 4.9), (0.2227, 1.225, 4.9), (0.4454, 1.837, 4.9), (0.6681, 1.225, 4.9), (0.4454, 0.6125, 4.9), (1.113, 1.225, 4.9), (1.336, 1.837, 4.9), (1.559, 1.225, 4.9), (1.336, 0.6125, 4.9), (-1.559, -1.225, 4.9), (-1.336, -0.6125, 4.9), (-1.113, -1.225, 4.9), (-1.336, -1.837, 4.9), (-0.6681, -1.225, 4.9), (-0.4454, -0.6125, 4.9), (-0.2227, -1.225, 4.9), (-0.4454, -1.837, 4.9), (-1.559, -3.675, 4.9), (-1.336, -3.062, 4.9), (-1.113, -3.675, 4.9), (-1.336, -4.287, 4.9), (-0.6681, -3.675, 4.9), (-0.4454, -3.062, 4.9), (-0.2227, -3.675, 4.9), (-0.4454, -4.287, 4.9), (0.2227, -1.225, 4.9), (0.4454, -0.6125, 4.9), (0.6681, -1.225, 4.9), (0.4454, -1.837, 4.9), (1.113, -1.225, 4.9), (1.336, -0.6125, 4.9), (1.559, -1.225, 4.9), (1.336, -1.837, 4.9), (0.2227, -3.675, 4.9), (0.4454, -3.062, 4.9), (0.6681, -3.675, 4.9), (0.4454, -4.287, 4.9), (1.113, -3.675, 4.9), (1.336, -3.062, 4.9), (1.559, -3.675, 4.9), (1.336, -4.287, 4.9), (-1.559, 4.287, 4.9), (-1.113, 4.287, 4.9), (-1.559, 3.062, 4.9), (-1.113, 3.062, 4.9), (-0.6681, 4.287, 4.9), (-0.2227, 4.287, 4.9), (-0.6681, 3.062, 4.9), (-0.2227, 3.062, 4.9), (-1.559, 1.837, 4.9), (-1.113, 1.837, 4.9), (-1.559, 0.6125, 4.9), (-1.113, 0.6125, 4.9), (-0.6681, 1.837, 4.9), (-0.2227, 1.837, 4.9), (-0.6681, 0.6125, 4.9), (-0.2227, 0.6125, 4.9), (0.2227, 4.287, 4.9), (0.6681, 4.287, 4.9), (0.2227, 3.062, 4.9), (0.6681, 3.062, 4.9), (1.113, 4.287, 4.9), (1.559, 4.287, 4.9), (1.113, 3.062, 4.9), (1.559, 3.062, 4.9), (0.2227, 1.837, 4.9), (0.6681, 1.837, 4.9), (0.2227, 0.6125, 4.9), (0.6681, 0.6125, 4.9), (1.113, 1.837, 4.9), (1.559, 1.837, 4.9), (1.113, 0.6125, 4.9), (1.559, 0.6125, 4.9), (-1.559, -0.6125, 4.9), (-1.113, -0.6125, 4.9), (-1.559, -1.837, 4.9), (-1.113, -1.837, 4.9), (-0.6681, -0.6125, 4.9), (-0.2227, -0.6125, 4.9), (-0.6681, -1.837, 4.9), (-0.2227, -1.837, 4.9), (-1.559, -3.062, 4.9), (-1.113, -3.062, 4.9), (-1.559, -4.287, 4.9), (-1.113, -4.287, 4.9), (-0.6681, -3.062, 4.9), (-0.2227, -3.062, 4.9), (-0.6681, -4.287, 4.9), (-0.2227, -4.287, 4.9), (0.2227, -0.6125, 4.9), (0.6681, -0.6125, 4.9), (0.2227, -1.837, 4.9), (0.6681, -1.837, 4.9), (1.113, -0.6125, 4.9), (1.559, -0.6125, 4.9), (1.113, -1.837, 4.9), (1.559, -1.837, 4.9), (0.2227, -3.062, 4.9), (0.6681, -3.062, 4.9), (0.2227, -4.287, 4.9), (0.6681, -4.287, 4.9), (1.113, -3.062, 4.9), (1.559, -3.062, 4.9), (1.113, -4.287, 4.9), (1.559, -4.287, 4.9), (1.782, 4.594, 4.9), (1.782, 3.981, 4.9), (1.782, 2.756, 4.9), (1.782, 3.369, 4.9), (1.782, 0.3062, 4.9), (1.782, 0.9187, 4.9), (1.782, 2.144, 4.9), (1.782, 1.531, 4.9), (1.782, -4.594, 4.9), (1.782, -3.981, 4.9), (1.782, -2.756, 4.9), (1.782, -3.369, 4.9), (1.782, -0.3062, 4.9), (1.782, -0.9187, 4.9), (1.782, -2.144, 4.9), (1.782, -1.531, 4.9), (0.1113, -4.9, 4.9), (0.334, -4.9, 4.9), (0.7794, -4.9, 4.9), (0.5567, -4.9, 4.9), (1.67, -4.9, 4.9), (1.447, -4.9, 4.9), (1.002, -4.9, 4.9), (1.225, -4.9, 4.9), (-0.1113, -4.9, 4.9), (-0.334, -4.9, 4.9), (-0.7794, -4.9, 4.9), (-0.5567, -4.9, 4.9), (-1.67, -4.9, 4.9), (-1.447, -4.9, 4.9), (-1.002, -4.9, 4.9), (-1.225, -4.9, 4.9), (-1.782, -0.3062, 4.9), (-1.782, -0.9187, 4.9), (-1.782, -2.144, 4.9), (-1.782, -1.531, 4.9), (-1.782, -4.594, 4.9), (-1.782, -3.981, 4.9), (-1.782, -2.756, 4.9), (-1.782, -3.369, 4.9), (-1.782, 0.3062, 4.9), (-1.782, 0.9187, 4.9), (-1.782, 2.144, 4.9), (-1.782, 1.531, 4.9), (-1.782, 4.594, 4.9), (-1.782, 3.981, 4.9), (-1.782, 2.756, 4.9), (-1.782, 3.369, 4.9), (0.1113, 4.9, 4.9), (0.334, 4.9, 4.9), (0.7794, 4.9, 4.9), (0.5567, 4.9, 4.9), (1.67, 4.9, 4.9), (1.447, 4.9, 4.9), (1.002, 4.9, 4.9), (1.225, 4.9, 4.9), (-0.1113, 4.9, 4.9), (-0.334, 4.9, 4.9), (-0.7794, 4.9, 4.9), (-0.5567, 4.9, 4.9), (-1.67, 4.9, 4.9), (-1.447, 4.9, 4.9), (-1.002, 4.9, 4.9), (-1.225, 4.9, 4.9), (-0.1113, -7.667e-07, 4.9), (-0.334, -5.476e-07, 4.9), (-0.7794, -1.095e-07, 4.9), (-0.5567, -3.286e-07, 4.9), (-1.67, 7.667e-07, 4.9), (-1.447, 5.476e-07, 4.9), (-1.002, 1.095e-07, 4.9), (-1.225, 3.286e-07, 4.9), (3.849e-07, 4.594, 4.9), (3.053e-07, 3.981, 4.9), (1.46e-07, 2.756, 4.9), (2.256e-07, 3.369, 4.9), (-1.726e-07, 0.3062, 4.9), (-9.291e-08, 0.9187, 4.9), (6.637e-08, 2.144, 4.9), (-1.327e-08, 1.531, 4.9), (0.1113, -9.857e-07, 4.9), (0.334, -1.205e-06, 4.9), (0.7794, -1.643e-06, 4.9), (0.5567, -1.424e-06, 4.9), (1.67, -2.519e-06, 4.9), (1.447, -2.3e-06, 4.9), (1.002, -1.862e-06, 4.9), (1.225, -2.081e-06, 4.9), (-9.092e-07, -4.594, 4.9), (-8.163e-07, -3.981, 4.9), (-6.305e-07, -2.756, 4.9), (-7.234e-07, -3.369, 4.9), (-2.588e-07, -0.3062, 4.9), (-3.517e-07, -0.9187, 4.9), (-5.376e-07, -2.144, 4.9), (-4.447e-07, -1.531, 4.9), (-1.67, 2.45, 4.9), (-1.447, 2.45, 4.9), (-1.002, 2.45, 4.9), (-1.225, 2.45, 4.9), (-0.8908, 4.594, 4.9), (-0.8908, 3.981, 4.9), (-0.8908, 2.756, 4.9), (-0.8908, 3.369, 4.9), (-0.1113, 2.45, 4.9), (-0.334, 2.45, 4.9), (-0.7794, 2.45, 4.9), (-0.5567, 2.45, 4.9), (-0.8908, 0.3062, 4.9), (-0.8908, 0.9187, 4.9), (-0.8908, 2.144, 4.9), (-0.8908, 1.531, 4.9), (0.1113, 2.45, 4.9), (0.334, 2.45, 4.9), (0.7794, 2.45, 4.9), (0.5567, 2.45, 4.9), (0.8908, 4.594, 4.9), (0.8908, 3.981, 4.9), (0.8908, 2.756, 4.9), (0.8908, 3.369, 4.9), (1.67, 2.45, 4.9), (1.447, 2.45, 4.9), (1.002, 2.45, 4.9), (1.225, 2.45, 4.9), (0.8908, 0.3062, 4.9), (0.8908, 0.9187, 4.9), (0.8908, 2.144, 4.9), (0.8908, 1.531, 4.9), (-1.67, -2.45, 4.9), (-1.447, -2.45, 4.9), (-1.002, -2.45, 4.9), (-1.225, -2.45, 4.9), (-0.8908, -0.3062, 4.9), (-0.8908, -0.9187, 4.9), (-0.8908, -2.144, 4.9), (-0.8908, -1.531, 4.9), (-0.1113, -2.45, 4.9), (-0.334, -2.45, 4.9), (-0.7794, -2.45, 4.9), (-0.5567, -2.45, 4.9), (-0.8908, -4.594, 4.9), (-0.8908, -3.981, 4.9), (-0.8908, -2.756, 4.9), (-0.8908, -3.369, 4.9), (0.1113, -2.45, 4.9), (0.334, -2.45, 4.9), (0.7794, -2.45, 4.9), (0.5567, -2.45, 4.9), (0.8908, -0.3062, 4.9), (0.8908, -0.9187, 4.9), (0.8908, -2.144, 4.9), (0.8908, -1.531, 4.9), (1.67, -2.45, 4.9), (1.447, -2.45, 4.9), (1.002, -2.45, 4.9), (1.225, -2.45, 4.9), (0.8908, -4.594, 4.9), (0.8908, -3.981, 4.9), (0.8908, -2.756, 4.9), (0.8908, -3.369, 4.9), (-1.67, 3.675, 4.9), (-1.447, 3.675, 4.9), (-1.336, 4.594, 4.9), (-1.336, 3.981, 4.9), (-1.002, 3.675, 4.9), (-1.225, 3.675, 4.9), (-1.336, 2.756, 4.9), (-1.336, 3.369, 4.9), (-0.7794, 3.675, 4.9), (-0.5567, 3.675, 4.9), (-0.4454, 4.594, 4.9), (-0.4454, 3.981, 4.9), (-0.1113, 3.675, 4.9), (-0.334, 3.675, 4.9), (-0.4454, 2.756, 4.9), (-0.4454, 3.369, 4.9), (-1.67, 1.225, 4.9), (-1.447, 1.225, 4.9), (-1.336, 2.144, 4.9), (-1.336, 1.531, 4.9), (-1.002, 1.225, 4.9), (-1.225, 1.225, 4.9), (-1.336, 0.3062, 4.9), (-1.336, 0.9187, 4.9), (-0.7794, 1.225, 4.9), (-0.5567, 1.225, 4.9), (-0.4454, 2.144, 4.9), (-0.4454, 1.531, 4.9), (-0.1113, 1.225, 4.9), (-0.334, 1.225, 4.9), (-0.4454, 0.3062, 4.9), (-0.4454, 0.9187, 4.9), (0.1113, 3.675, 4.9), (0.334, 3.675, 4.9), (0.4454, 4.594, 4.9), (0.4454, 3.981, 4.9), (0.7794, 3.675, 4.9), (0.5567, 3.675, 4.9), (0.4454, 2.756, 4.9), (0.4454, 3.369, 4.9), (1.002, 3.675, 4.9), (1.225, 3.675, 4.9), (1.336, 4.594, 4.9), (1.336, 3.981, 4.9), (1.67, 3.675, 4.9), (1.447, 3.675, 4.9), (1.336, 2.756, 4.9), (1.336, 3.369, 4.9), (0.1113, 1.225, 4.9), (0.334, 1.225, 4.9), (0.4454, 2.144, 4.9), (0.4454, 1.531, 4.9), (0.7794, 1.225, 4.9), (0.5567, 1.225, 4.9), (0.4454, 0.3062, 4.9), (0.4454, 0.9187, 4.9), (1.002, 1.225, 4.9), (1.225, 1.225, 4.9), (1.336, 2.144, 4.9), (1.336, 1.531, 4.9), (1.67, 1.225, 4.9), (1.447, 1.225, 4.9), (1.336, 0.3062, 4.9), (1.336, 0.9187, 4.9), (-1.67, -1.225, 4.9), (-1.447, -1.225, 4.9), (-1.336, -0.3062, 4.9), (-1.336, -0.9187, 4.9), (-1.002, -1.225, 4.9), (-1.225, -1.225, 4.9), (-1.336, -2.144, 4.9), (-1.336, -1.531, 4.9), (-0.7794, -1.225, 4.9), (-0.5567, -1.225, 4.9), (-0.4454, -0.3062, 4.9), (-0.4454, -0.9187, 4.9), (-0.1113, -1.225, 4.9), (-0.334, -1.225, 4.9), (-0.4454, -2.144, 4.9), (-0.4454, -1.531, 4.9), (-1.67, -3.675, 4.9), (-1.447, -3.675, 4.9), (-1.336, -2.756, 4.9), (-1.336, -3.369, 4.9), (-1.002, -3.675, 4.9), (-1.225, -3.675, 4.9), (-1.336, -4.594, 4.9), (-1.336, -3.981, 4.9), (-0.7794, -3.675, 4.9), (-0.5567, -3.675, 4.9), (-0.4454, -2.756, 4.9), (-0.4454, -3.369, 4.9), (-0.1113, -3.675, 4.9), (-0.334, -3.675, 4.9), (-0.4454, -4.594, 4.9), (-0.4454, -3.981, 4.9), (0.1113, -1.225, 4.9), (0.334, -1.225, 4.9), (0.4454, -0.3062, 4.9), (0.4454, -0.9187, 4.9), (0.7794, -1.225, 4.9), (0.5567, -1.225, 4.9), (0.4454, -2.144, 4.9), (0.4454, -1.531, 4.9), (1.002, -1.225, 4.9), (1.225, -1.225, 4.9), (1.336, -0.3062, 4.9), (1.336, -0.9187, 4.9), (1.67, -1.225, 4.9), (1.447, -1.225, 4.9), (1.336, -2.144, 4.9), (1.336, -1.531, 4.9), (0.1113, -3.675, 4.9), (0.334, -3.675, 4.9), (0.4454, -2.756, 4.9), (0.4454, -3.369, 4.9), (0.7794, -3.675, 4.9), (0.5567, -3.675, 4.9), (0.4454, -4.594, 4.9), (0.4454, -3.981, 4.9), (1.002, -3.675, 4.9), (1.225, -3.675, 4.9), (1.336, -2.756, 4.9), (1.336, -3.369, 4.9), (1.67, -3.675, 4.9), (1.447, -3.675, 4.9), (1.336, -4.594, 4.9), (1.336, -3.981, 4.9), (-1.67, 4.287, 4.9), (-1.559, 4.594, 4.9), (-1.447, 4.287, 4.9), (-1.559, 3.981, 4.9), (-1.225, 4.287, 4.9), (-1.113, 4.594, 4.9), (-1.002, 4.287, 4.9), (-1.113, 3.981, 4.9), (-1.67, 3.062, 4.9), (-1.559, 3.369, 4.9), (-1.447, 3.062, 4.9), (-1.559, 2.756, 4.9), (-1.225, 3.062, 4.9), (-1.113, 3.369, 4.9), (-1.002, 3.062, 4.9), (-1.113, 2.756, 4.9), (-0.7794, 4.287, 4.9), (-0.6681, 4.594, 4.9), (-0.5567, 4.287, 4.9), (-0.6681, 3.981, 4.9), (-0.334, 4.287, 4.9), (-0.2227, 4.594, 4.9), (-0.1113, 4.287, 4.9), (-0.2227, 3.981, 4.9), (-0.7794, 3.062, 4.9), (-0.6681, 3.369, 4.9), (-0.5567, 3.062, 4.9), (-0.6681, 2.756, 4.9), (-0.334, 3.062, 4.9), (-0.2227, 3.369, 4.9), (-0.1113, 3.062, 4.9), (-0.2227, 2.756, 4.9), (-1.67, 1.837, 4.9), (-1.559, 2.144, 4.9), (-1.447, 1.837, 4.9), (-1.559, 1.531, 4.9), (-1.225, 1.837, 4.9), (-1.113, 2.144, 4.9), (-1.002, 1.837, 4.9), (-1.113, 1.531, 4.9), (-1.67, 0.6125, 4.9), (-1.559, 0.9187, 4.9), (-1.447, 0.6125, 4.9), (-1.559, 0.3062, 4.9), (-1.225, 0.6125, 4.9), (-1.113, 0.9187, 4.9), (-1.002, 0.6125, 4.9), (-1.113, 0.3062, 4.9), (-0.7794, 1.837, 4.9), (-0.6681, 2.144, 4.9), (-0.5567, 1.837, 4.9), (-0.6681, 1.531, 4.9), (-0.334, 1.837, 4.9), (-0.2227, 2.144, 4.9), (-0.1113, 1.837, 4.9), (-0.2227, 1.531, 4.9), (-0.7794, 0.6125, 4.9), (-0.6681, 0.9187, 4.9), (-0.5567, 0.6125, 4.9), (-0.6681, 0.3062, 4.9), (-0.334, 0.6125, 4.9), (-0.2227, 0.9187, 4.9), (-0.1113, 0.6125, 4.9), (-0.2227, 0.3062, 4.9), (0.1113, 4.287, 4.9), (0.2227, 4.594, 4.9), (0.334, 4.287, 4.9), (0.2227, 3.981, 4.9), (0.5567, 4.287, 4.9), (0.6681, 4.594, 4.9), (0.7794, 4.287, 4.9), (0.6681, 3.981, 4.9), (0.1113, 3.062, 4.9), (0.2227, 3.369, 4.9), (0.334, 3.062, 4.9), (0.2227, 2.756, 4.9), (0.5567, 3.062, 4.9), (0.6681, 3.369, 4.9), (0.7794, 3.062, 4.9), (0.6681, 2.756, 4.9), (1.002, 4.287, 4.9), (1.113, 4.594, 4.9), (1.225, 4.287, 4.9), (1.113, 3.981, 4.9), (1.447, 4.287, 4.9), (1.559, 4.594, 4.9), (1.67, 4.287, 4.9), (1.559, 3.981, 4.9), (1.002, 3.062, 4.9), (1.113, 3.369, 4.9), (1.225, 3.062, 4.9), (1.113, 2.756, 4.9), (1.447, 3.062, 4.9), (1.559, 3.369, 4.9), (1.67, 3.062, 4.9), (1.559, 2.756, 4.9), (0.1113, 1.837, 4.9), (0.2227, 2.144, 4.9), (0.334, 1.837, 4.9), (0.2227, 1.531, 4.9), (0.5567, 1.837, 4.9), (0.6681, 2.144, 4.9), (0.7794, 1.837, 4.9), (0.6681, 1.531, 4.9), (0.1113, 0.6125, 4.9), (0.2227, 0.9187, 4.9), (0.334, 0.6125, 4.9), (0.2227, 0.3062, 4.9), (0.5567, 0.6125, 4.9), (0.6681, 0.9187, 4.9), (0.7794, 0.6125, 4.9), (0.6681, 0.3062, 4.9), (1.002, 1.837, 4.9), (1.113, 2.144, 4.9), (1.225, 1.837, 4.9), (1.113, 1.531, 4.9), (1.447, 1.837, 4.9), (1.559, 2.144, 4.9), (1.67, 1.837, 4.9), (1.559, 1.531, 4.9), (1.002, 0.6125, 4.9), (1.113, 0.9187, 4.9), (1.225, 0.6125, 4.9), (1.113, 0.3062, 4.9), (1.447, 0.6125, 4.9), (1.559, 0.9187, 4.9), (1.67, 0.6125, 4.9), (1.559, 0.3062, 4.9), (-1.67, -0.6125, 4.9), (-1.559, -0.3062, 4.9), (-1.447, -0.6125, 4.9), (-1.559, -0.9187, 4.9), (-1.225, -0.6125, 4.9), (-1.113, -0.3062, 4.9), (-1.002, -0.6125, 4.9), (-1.113, -0.9187, 4.9), (-1.67, -1.837, 4.9), (-1.559, -1.531, 4.9), (-1.447, -1.837, 4.9), (-1.559, -2.144, 4.9), (-1.225, -1.837, 4.9), (-1.113, -1.531, 4.9), (-1.002, -1.837, 4.9), (-1.113, -2.144, 4.9), (-0.7794, -0.6125, 4.9), (-0.6681, -0.3062, 4.9), (-0.5567, -0.6125, 4.9), (-0.6681, -0.9187, 4.9), (-0.334, -0.6125, 4.9), (-0.2227, -0.3062, 4.9), (-0.1113, -0.6125, 4.9), (-0.2227, -0.9187, 4.9), (-0.7794, -1.837, 4.9), (-0.6681, -1.531, 4.9), (-0.5567, -1.837, 4.9), (-0.6681, -2.144, 4.9), (-0.334, -1.837, 4.9), (-0.2227, -1.531, 4.9), (-0.1113, -1.837, 4.9), (-0.2227, -2.144, 4.9), (-1.67, -3.062, 4.9), (-1.559, -2.756, 4.9), (-1.447, -3.062, 4.9), (-1.559, -3.369, 4.9), (-1.225, -3.062, 4.9), (-1.113, -2.756, 4.9), (-1.002, -3.062, 4.9), (-1.113, -3.369, 4.9), (-1.67, -4.287, 4.9), (-1.559, -3.981, 4.9), (-1.447, -4.287, 4.9), (-1.559, -4.594, 4.9), (-1.225, -4.287, 4.9), (-1.113, -3.981, 4.9), (-1.002, -4.287, 4.9), (-1.113, -4.594, 4.9), (-0.7794, -3.062, 4.9), (-0.6681, -2.756, 4.9), (-0.5567, -3.062, 4.9), (-0.6681, -3.369, 4.9), (-0.334, -3.062, 4.9), (-0.2227, -2.756, 4.9), (-0.1113, -3.062, 4.9), (-0.2227, -3.369, 4.9), (-0.7794, -4.287, 4.9), (-0.6681, -3.981, 4.9), (-0.5567, -4.287, 4.9), (-0.6681, -4.594, 4.9), (-0.334, -4.287, 4.9), (-0.2227, -3.981, 4.9), (-0.1113, -4.287, 4.9), (-0.2227, -4.594, 4.9), (0.1113, -0.6125, 4.9), (0.2227, -0.3062, 4.9), (0.334, -0.6125, 4.9), (0.2227, -0.9187, 4.9), (0.5567, -0.6125, 4.9), (0.6681, -0.3062, 4.9), (0.7794, -0.6125, 4.9), (0.6681, -0.9187, 4.9), (0.1113, -1.837, 4.9), (0.2227, -1.531, 4.9), (0.334, -1.837, 4.9), (0.2227, -2.144, 4.9), (0.5567, -1.837, 4.9), (0.6681, -1.531, 4.9), (0.7794, -1.837, 4.9), (0.6681, -2.144, 4.9), (1.002, -0.6125, 4.9), (1.113, -0.3062, 4.9), (1.225, -0.6125, 4.9), (1.113, -0.9187, 4.9), (1.447, -0.6125, 4.9), (1.559, -0.3062, 4.9), (1.67, -0.6125, 4.9), (1.559, -0.9187, 4.9), (1.002, -1.837, 4.9), (1.113, -1.531, 4.9), (1.225, -1.837, 4.9), (1.113, -2.144, 4.9), (1.447, -1.837, 4.9), (1.559, -1.531, 4.9), (1.67, -1.837, 4.9), (1.559, -2.144, 4.9), (0.1113, -3.062, 4.9), (0.2227, -2.756, 4.9), (0.334, -3.062, 4.9), (0.2227, -3.369, 4.9), (0.5567, -3.062, 4.9), (0.6681, -2.756, 4.9), (0.7794, -3.062, 4.9), (0.6681, -3.369, 4.9), (0.1113, -4.287, 4.9), (0.2227, -3.981, 4.9), (0.334, -4.287, 4.9), (0.2227, -4.594, 4.9), (0.5567, -4.287, 4.9), (0.6681, -3.981, 4.9), (0.7794, -4.287, 4.9), (0.6681, -4.594, 4.9), (1.002, -3.062, 4.9), (1.113, -2.756, 4.9), (1.225, -3.062, 4.9), (1.113, -3.369, 4.9), (1.447, -3.062, 4.9), (1.559, -2.756, 4.9), (1.67, -3.062, 4.9), (1.559, -3.369, 4.9), (1.002, -4.287, 4.9), (1.113, -3.981, 4.9), (1.225, -4.287, 4.9), (1.113, -4.594, 4.9), (1.447, -4.287, 4.9), (1.559, -3.981, 4.9), (1.67, -4.287, 4.9), (1.559, -4.594, 4.9), (-1.67, 4.594, 4.9), (-1.447, 4.594, 4.9), (-1.67, 3.981, 4.9), (-1.447, 3.981, 4.9), (-1.225, 4.594, 4.9), (-1.002, 4.594, 4.9), (-1.225, 3.981, 4.9), (-1.002, 3.981, 4.9), (-1.67, 3.369, 4.9), (-1.447, 3.369, 4.9), (-1.67, 2.756, 4.9), (-1.447, 2.756, 4.9), (-1.225, 3.369, 4.9), (-1.002, 3.369, 4.9), (-1.225, 2.756, 4.9), (-1.002, 2.756, 4.9), (-0.7794, 4.594, 4.9), (-0.5567, 4.594, 4.9), (-0.7794, 3.981, 4.9), (-0.5567, 3.981, 4.9), (-0.334, 4.594, 4.9), (-0.1113, 4.594, 4.9), (-0.334, 3.981, 4.9), (-0.1113, 3.981, 4.9), (-0.7794, 3.369, 4.9), (-0.5567, 3.369, 4.9), (-0.7794, 2.756, 4.9), (-0.5567, 2.756, 4.9), (-0.334, 3.369, 4.9), (-0.1113, 3.369, 4.9), (-0.334, 2.756, 4.9), (-0.1113, 2.756, 4.9), (-1.67, 2.144, 4.9), (-1.447, 2.144, 4.9), (-1.67, 1.531, 4.9), (-1.447, 1.531, 4.9), (-1.225, 2.144, 4.9), (-1.002, 2.144, 4.9), (-1.225, 1.531, 4.9), (-1.002, 1.531, 4.9), (-1.67, 0.9187, 4.9), (-1.447, 0.9187, 4.9), (-1.67, 0.3062, 4.9), (-1.447, 0.3062, 4.9), (-1.225, 0.9187, 4.9), (-1.002, 0.9187, 4.9), (-1.225, 0.3062, 4.9), (-1.002, 0.3062, 4.9), (-0.7794, 2.144, 4.9), (-0.5567, 2.144, 4.9), (-0.7794, 1.531, 4.9), (-0.5567, 1.531, 4.9), (-0.334, 2.144, 4.9), (-0.1113, 2.144, 4.9), (-0.334, 1.531, 4.9), (-0.1113, 1.531, 4.9), (-0.7794, 0.9187, 4.9), (-0.5567, 0.9187, 4.9), (-0.7794, 0.3062, 4.9), (-0.5567, 0.3062, 4.9), (-0.334, 0.9187, 4.9), (-0.1113, 0.9187, 4.9), (-0.334, 0.3062, 4.9), (-0.1113, 0.3062, 4.9), (0.1113, 4.594, 4.9), (0.334, 4.594, 4.9), (0.1113, 3.981, 4.9), (0.334, 3.981, 4.9), (0.5567, 4.594, 4.9), (0.7794, 4.594, 4.9), (0.5567, 3.981, 4.9), (0.7794, 3.981, 4.9), (0.1113, 3.369, 4.9), (0.334, 3.369, 4.9), (0.1113, 2.756, 4.9), (0.334, 2.756, 4.9), (0.5567, 3.369, 4.9), (0.7794, 3.369, 4.9), (0.5567, 2.756, 4.9), (0.7794, 2.756, 4.9), (1.002, 4.594, 4.9), (1.225, 4.594, 4.9), (1.002, 3.981, 4.9), (1.225, 3.981, 4.9), (1.447, 4.594, 4.9), (1.67, 4.594, 4.9), (1.447, 3.981, 4.9), (1.67, 3.981, 4.9), (1.002, 3.369, 4.9), (1.225, 3.369, 4.9), (1.002, 2.756, 4.9), (1.225, 2.756, 4.9), (1.447, 3.369, 4.9), (1.67, 3.369, 4.9), (1.447, 2.756, 4.9), (1.67, 2.756, 4.9), (0.1113, 2.144, 4.9), (0.334, 2.144, 4.9), (0.1113, 1.531, 4.9), (0.334, 1.531, 4.9), (0.5567, 2.144, 4.9), (0.7794, 2.144, 4.9), (0.5567, 1.531, 4.9), (0.7794, 1.531, 4.9), (0.1113, 0.9187, 4.9), (0.334, 0.9187, 4.9), (0.1113, 0.3062, 4.9), (0.334, 0.3062, 4.9), (0.5567, 0.9187, 4.9), (0.7794, 0.9187, 4.9), (0.5567, 0.3062, 4.9), (0.7794, 0.3062, 4.9), (1.002, 2.144, 4.9), (1.225, 2.144, 4.9), (1.002, 1.531, 4.9), (1.225, 1.531, 4.9), (1.447, 2.144, 4.9), (1.67, 2.144, 4.9), (1.447, 1.531, 4.9), (1.67, 1.531, 4.9), (1.002, 0.9187, 4.9), (1.225, 0.9187, 4.9), (1.002, 0.3062, 4.9), (1.225, 0.3062, 4.9), (1.447, 0.9187, 4.9), (1.67, 0.9187, 4.9), (1.447, 0.3062, 4.9), (1.67, 0.3062, 4.9), (-1.67, -0.3062, 4.9), (-1.447, -0.3062, 4.9), (-1.67, -0.9187, 4.9), (-1.447, -0.9187, 4.9), (-1.225, -0.3062, 4.9), (-1.002, -0.3062, 4.9), (-1.225, -0.9187, 4.9), (-1.002, -0.9187, 4.9), (-1.67, -1.531, 4.9), (-1.447, -1.531, 4.9), (-1.67, -2.144, 4.9), (-1.447, -2.144, 4.9), (-1.225, -1.531, 4.9), (-1.002, -1.531, 4.9), (-1.225, -2.144, 4.9), (-1.002, -2.144, 4.9), (-0.7794, -0.3062, 4.9), (-0.5567, -0.3062, 4.9), (-0.7794, -0.9187, 4.9), (-0.5567, -0.9187, 4.9), (-0.334, -0.3062, 4.9), (-0.1113, -0.3062, 4.9), (-0.334, -0.9187, 4.9), (-0.1113, -0.9187, 4.9), (-0.7794, -1.531, 4.9), (-0.5567, -1.531, 4.9), (-0.7794, -2.144, 4.9), (-0.5567, -2.144, 4.9), (-0.334, -1.531, 4.9), (-0.1113, -1.531, 4.9), (-0.334, -2.144, 4.9), (-0.1113, -2.144, 4.9), (-1.67, -2.756, 4.9), (-1.447, -2.756, 4.9), (-1.67, -3.369, 4.9), (-1.447, -3.369, 4.9), (-1.225, -2.756, 4.9), (-1.002, -2.756, 4.9), (-1.225, -3.369, 4.9), (-1.002, -3.369, 4.9), (-1.67, -3.981, 4.9), (-1.447, -3.981, 4.9), (-1.67, -4.594, 4.9), (-1.447, -4.594, 4.9), (-1.225, -3.981, 4.9), (-1.002, -3.981, 4.9), (-1.225, -4.594, 4.9), (-1.002, -4.594, 4.9), (-0.7794, -2.756, 4.9), (-0.5567, -2.756, 4.9), (-0.7794, -3.369, 4.9), (-0.5567, -3.369, 4.9), (-0.334, -2.756, 4.9), (-0.1113, -2.756, 4.9), (-0.334, -3.369, 4.9), (-0.1113, -3.369, 4.9), (-0.7794, -3.981, 4.9), (-0.5567, -3.981, 4.9), (-0.7794, -4.594, 4.9), (-0.5567, -4.594, 4.9), (-0.334, -3.981, 4.9), (-0.1113, -3.981, 4.9), (-0.334, -4.594, 4.9), (-0.1113, -4.594, 4.9), (0.1113, -0.3062, 4.9), (0.334, -0.3062, 4.9), (0.1113, -0.9187, 4.9), (0.334, -0.9187, 4.9), (0.5567, -0.3062, 4.9), (0.7794, -0.3062, 4.9), (0.5567, -0.9187, 4.9), (0.7794, -0.9187, 4.9), (0.1113, -1.531, 4.9), (0.334, -1.531, 4.9), (0.1113, -2.144, 4.9), (0.334, -2.144, 4.9), (0.5567, -1.531, 4.9), (0.7794, -1.531, 4.9), (0.5567, -2.144, 4.9), (0.7794, -2.144, 4.9), (1.002, -0.3062, 4.9), (1.225, -0.3062, 4.9), (1.002, -0.9187, 4.9), (1.225, -0.9187, 4.9), (1.447, -0.3062, 4.9), (1.67, -0.3062, 4.9), (1.447, -0.9187, 4.9), (1.67, -0.9187, 4.9), (1.002, -1.531, 4.9), (1.225, -1.531, 4.9), (1.002, -2.144, 4.9), (1.225, -2.144, 4.9), (1.447, -1.531, 4.9), (1.67, -1.531, 4.9), (1.447, -2.144, 4.9), (1.67, -2.144, 4.9), (0.1113, -2.756, 4.9), (0.334, -2.756, 4.9), (0.1113, -3.369, 4.9), (0.334, -3.369, 4.9), (0.5567, -2.756, 4.9), (0.7794, -2.756, 4.9), (0.5567, -3.369, 4.9), (0.7794, -3.369, 4.9), (0.1113, -3.981, 4.9), (0.334, -3.981, 4.9), (0.1113, -4.594, 4.9), (0.334, -4.594, 4.9), (0.5567, -3.981, 4.9), (0.7794, -3.981, 4.9), (0.5567, -4.594, 4.9), (0.7794, -4.594, 4.9), (1.002, -2.756, 4.9), (1.225, -2.756, 4.9), (1.002, -3.369, 4.9), (1.225, -3.369, 4.9), (1.447, -2.756, 4.9), (1.67, -2.756, 4.9), (1.447, -3.369, 4.9), (1.67, -3.369, 4.9), (1.002, -3.981, 4.9), (1.225, -3.981, 4.9), (1.002, -4.594, 4.9), (1.225, -4.594, 4.9), (1.447, -3.981, 4.9), (1.67, -3.981, 4.9), (1.447, -4.594, 4.9), (1.67, -4.594, 4.9)], [], [(349, 3, 333, 833), (111, 349, 833, 578), (833, 333, 103, 577), (578, 833, 577, 225), (350, 111, 578, 834), (40, 350, 834, 451), (834, 578, 225, 579), (451, 834, 579, 162), (577, 103, 334, 835), (225, 577, 835, 580), (835, 334, 36, 449), (580, 835, 449, 161), (579, 225, 580, 836), (162, 579, 836, 452), (836, 580, 161, 450), (452, 836, 450, 65), (352, 40, 451, 837), (112, 352, 837, 582), (837, 451, 162, 581), (582, 837, 581, 226), (351, 112, 582, 838), (16, 351, 838, 389), (838, 582, 226, 583), (389, 838, 583, 131), (581, 162, 452, 839), (226, 581, 839, 584), (839, 452, 65, 454), (584, 839, 454, 163), (583, 226, 584, 840), (131, 583, 840, 390), (840, 584, 163, 453), (390, 840, 453, 50), (449, 36, 336, 841), (161, 449, 841, 586), (841, 336, 104, 585), (586, 841, 585, 227), (450, 161, 586, 842), (65, 450, 842, 456), (842, 586, 227, 587), (456, 842, 587, 164), (585, 104, 335, 843), (227, 585, 843, 588), (843, 335, 14, 385), (588, 843, 385, 129), (587, 227, 588, 844), (164, 587, 844, 455), (844, 588, 129, 386), (455, 844, 386, 49), (454, 65, 456, 845), (163, 454, 845, 590), (845, 456, 164, 589), (590, 845, 589, 228), (453, 163, 590, 846), (50, 453, 846, 392), (846, 590, 228, 591), (392, 846, 591, 132), (589, 164, 455, 847), (228, 589, 847, 592), (847, 455, 49, 388), (592, 847, 388, 130), (591, 228, 592, 848), (132, 591, 848, 391), (848, 592, 130, 387), (391, 848, 387, 21), (347, 16, 389, 849), (110, 347, 849, 594), (849, 389, 131, 593), (594, 849, 593, 229), (348, 110, 594, 850), (39, 348, 850, 459), (850, 594, 229, 595), (459, 850, 595, 166), (593, 131, 390, 851), (229, 593, 851, 596), (851, 390, 50, 457), (596, 851, 457, 165), (595, 229, 596, 852), (166, 595, 852, 460), (852, 596, 165, 458), (460, 852, 458, 66), (346, 39, 459, 853), (109, 346, 853, 598), (853, 459, 166, 597), (598, 853, 597, 230), (345, 109, 598, 854), (7, 345, 854, 361), (854, 598, 230, 599), (361, 854, 599, 117), (597, 166, 460, 855), (230, 597, 855, 600), (855, 460, 66, 462), (600, 855, 462, 167), (599, 230, 600, 856), (117, 599, 856, 362), (856, 600, 167, 461), (362, 856, 461, 43), (457, 50, 392, 857), (165, 457, 857, 602), (857, 392, 132, 601), (602, 857, 601, 231), (458, 165, 602, 858), (66, 458, 858, 464), (858, 602, 231, 603), (464, 858, 603, 168), (601, 132, 391, 859), (231, 601, 859, 604), (859, 391, 21, 395), (604, 859, 395, 134), (603, 231, 604, 860), (168, 603, 860, 463), (860, 604, 134, 396), (463, 860, 396, 51), (462, 66, 464, 861), (167, 462, 861, 606), (861, 464, 168, 605), (606, 861, 605, 232), (461, 167, 606, 862), (43, 461, 862, 364), (862, 606, 232, 607), (364, 862, 607, 118), (605, 168, 463, 863), (232, 605, 863, 608), (863, 463, 51, 394), (608, 863, 394, 133), (607, 232, 608, 864), (118, 607, 864, 363), (864, 608, 133, 393), (363, 864, 393, 18), (385, 14, 331, 865), (129, 385, 865, 610), (865, 331, 102, 609), (610, 865, 609, 233), (386, 129, 610, 866), (49, 386, 866, 467), (866, 610, 233, 611), (467, 866, 611, 170), (609, 102, 332, 867), (233, 609, 867, 612), (867, 332, 35, 465), (612, 867, 465, 169), (611, 233, 612, 868), (170, 611, 868, 468), (868, 612, 169, 466), (468, 868, 466, 67), (388, 49, 467, 869), (130, 388, 869, 614), (869, 467, 170, 613), (614, 869, 613, 234), (387, 130, 614, 870), (21, 387, 870, 399), (870, 614, 234, 615), (399, 870, 615, 136), (613, 170, 468, 871), (234, 613, 871, 616), (871, 468, 67, 470), (616, 871, 470, 171), (615, 234, 616, 872), (136, 615, 872, 400), (872, 616, 171, 469), (400, 872, 469, 52), (465, 35, 330, 873), (169, 465, 873, 618), (873, 330, 101, 617), (618, 873, 617, 235), (466, 169, 618, 874), (67, 466, 874, 472), (874, 618, 235, 619), (472, 874, 619, 172), (617, 101, 329, 875), (235, 617, 875, 620), (875, 329, 6, 357), (620, 875, 357, 115), (619, 235, 620, 876), (172, 619, 876, 471), (876, 620, 115, 358), (471, 876, 358, 42), (470, 67, 472, 877), (171, 470, 877, 622), (877, 472, 172, 621), (622, 877, 621, 236), (469, 171, 622, 878), (52, 469, 878, 398), (878, 622, 236, 623), (398, 878, 623, 135), (621, 172, 471, 879), (236, 621, 879, 624), (879, 471, 42, 360), (624, 879, 360, 116), (623, 236, 624, 880), (135, 623, 880, 397), (880, 624, 116, 359), (397, 880, 359, 17), (395, 21, 399, 881), (134, 395, 881, 626), (881, 399, 136, 625), (626, 881, 625, 237), (396, 134, 626, 882), (51, 396, 882, 475), (882, 626, 237, 627), (475, 882, 627, 174), (625, 136, 400, 883), (237, 625, 883, 628), (883, 400, 52, 473), (628, 883, 473, 173), (627, 237, 628, 884), (174, 627, 884, 476), (884, 628, 173, 474), (476, 884, 474, 68), (394, 51, 475, 885), (133, 394, 885, 630), (885, 475, 174, 629), (630, 885, 629, 238), (393, 133, 630, 886), (18, 393, 886, 367), (886, 630, 238, 631), (367, 886, 631, 120), (629, 174, 476, 887), (238, 629, 887, 632), (887, 476, 68, 478), (632, 887, 478, 175), (631, 238, 632, 888), (120, 631, 888, 368), (888, 632, 175, 477), (368, 888, 477, 44), (473, 52, 398, 889), (173, 473, 889, 634), (889, 398, 135, 633), (634, 889, 633, 239), (474, 173, 634, 890), (68, 474, 890, 480), (890, 634, 239, 635), (480, 890, 635, 176), (633, 135, 397, 891), (239, 633, 891, 636), (891, 397, 17, 355), (636, 891, 355, 114), (635, 239, 636, 892), (176, 635, 892, 479), (892, 636, 114, 356), (479, 892, 356, 41), (478, 68, 480, 893), (175, 478, 893, 638), (893, 480, 176, 637), (638, 893, 637, 240), (477, 175, 638, 894), (44, 477, 894, 366), (894, 638, 240, 639), (366, 894, 639, 119), (637, 176, 479, 895), (240, 637, 895, 640), (895, 479, 41, 354), (640, 895, 354, 113), (639, 240, 640, 896), (119, 639, 896, 365), (896, 640, 113, 353), (365, 896, 353, 8), (337, 7, 361, 897), (105, 337, 897, 642), (897, 361, 117, 641), (642, 897, 641, 241), (338, 105, 642, 898), (37, 338, 898, 483), (898, 642, 241, 643), (483, 898, 643, 178), (641, 117, 362, 899), (241, 641, 899, 644), (899, 362, 43, 481), (644, 899, 481, 177), (643, 241, 644, 900), (178, 643, 900, 484), (900, 644, 177, 482), (484, 900, 482, 69), (340, 37, 483, 901), (106, 340, 901, 646), (901, 483, 178, 645), (646, 901, 645, 242), (339, 106, 646, 902), (15, 339, 902, 405), (902, 646, 242, 647), (405, 902, 647, 139), (645, 178, 484, 903), (242, 645, 903, 648), (903, 484, 69, 486), (648, 903, 486, 179), (647, 242, 648, 904), (139, 647, 904, 406), (904, 648, 179, 485), (406, 904, 485, 54), (481, 43, 364, 905), (177, 481, 905, 650), (905, 364, 118, 649), (650, 905, 649, 243), (482, 177, 650, 906), (69, 482, 906, 488), (906, 650, 243, 651), (488, 906, 651, 180), (649, 118, 363, 907), (243, 649, 907, 652), (907, 363, 18, 401), (652, 907, 401, 137), (651, 243, 652, 908), (180, 651, 908, 487), (908, 652, 137, 402), (487, 908, 402, 53), (486, 69, 488, 909), (179, 486, 909, 654), (909, 488, 180, 653), (654, 909, 653, 244), (485, 179, 654, 910), (54, 485, 910, 408), (910, 654, 244, 655), (408, 910, 655, 140), (653, 180, 487, 911), (244, 653, 911, 656), (911, 487, 53, 404), (656, 911, 404, 138), (655, 244, 656, 912), (140, 655, 912, 407), (912, 656, 138, 403), (407, 912, 403, 22), (343, 15, 405, 913), (108, 343, 913, 658), (913, 405, 139, 657), (658, 913, 657, 245), (344, 108, 658, 914), (38, 344, 914, 491), (914, 658, 245, 659), (491, 914, 659, 182), (657, 139, 406, 915), (245, 657, 915, 660), (915, 406, 54, 489), (660, 915, 489, 181), (659, 245, 660, 916), (182, 659, 916, 492), (916, 660, 181, 490), (492, 916, 490, 70), (342, 38, 491, 917), (107, 342, 917, 662), (917, 491, 182, 661), (662, 917, 661, 246), (341, 107, 662, 918), (0, 341, 918, 289), (918, 662, 246, 663), (289, 918, 663, 81), (661, 182, 492, 919), (246, 661, 919, 664), (919, 492, 70, 494), (664, 919, 494, 183), (663, 246, 664, 920), (81, 663, 920, 290), (920, 664, 183, 493), (290, 920, 493, 25), (489, 54, 408, 921), (181, 489, 921, 666), (921, 408, 140, 665), (666, 921, 665, 247), (490, 181, 666, 922), (70, 490, 922, 496), (922, 666, 247, 667), (496, 922, 667, 184), (665, 140, 407, 923), (247, 665, 923, 668), (923, 407, 22, 411), (668, 923, 411, 142), (667, 247, 668, 924), (184, 667, 924, 495), (924, 668, 142, 412), (495, 924, 412, 55), (494, 70, 496, 925), (183, 494, 925, 670), (925, 496, 184, 669), (670, 925, 669, 248), (493, 183, 670, 926), (25, 493, 926, 292), (926, 670, 248, 671), (292, 926, 671, 82), (669, 184, 495, 927), (248, 669, 927, 672), (927, 495, 55, 410), (672, 927, 410, 141), (671, 248, 672, 928), (82, 671, 928, 291), (928, 672, 141, 409), (291, 928, 409, 9), (401, 18, 367, 929), (137, 401, 929, 674), (929, 367, 120, 673), (674, 929, 673, 249), (402, 137, 674, 930), (53, 402, 930, 499), (930, 674, 249, 675), (499, 930, 675, 186), (673, 120, 368, 931), (249, 673, 931, 676), (931, 368, 44, 497), (676, 931, 497, 185), (675, 249, 676, 932), (186, 675, 932, 500), (932, 676, 185, 498), (500, 932, 498, 71), (404, 53, 499, 933), (138, 404, 933, 678), (933, 499, 186, 677), (678, 933, 677, 250), (403, 138, 678, 934), (22, 403, 934, 415), (934, 678, 250, 679), (415, 934, 679, 144), (677, 186, 500, 935), (250, 677, 935, 680), (935, 500, 71, 502), (680, 935, 502, 187), (679, 250, 680, 936), (144, 679, 936, 416), (936, 680, 187, 501), (416, 936, 501, 56), (497, 44, 366, 937), (185, 497, 937, 682), (937, 366, 119, 681), (682, 937, 681, 251), (498, 185, 682, 938), (71, 498, 938, 504), (938, 682, 251, 683), (504, 938, 683, 188), (681, 119, 365, 939), (251, 681, 939, 684), (939, 365, 8, 369), (684, 939, 369, 121), (683, 251, 684, 940), (188, 683, 940, 503), (940, 684, 121, 370), (503, 940, 370, 45), (502, 71, 504, 941), (187, 502, 941, 686), (941, 504, 188, 685), (686, 941, 685, 252), (501, 187, 686, 942), (56, 501, 942, 414), (942, 686, 252, 687), (414, 942, 687, 143), (685, 188, 503, 943), (252, 685, 943, 688), (943, 503, 45, 372), (688, 943, 372, 122), (687, 252, 688, 944), (143, 687, 944, 413), (944, 688, 122, 371), (413, 944, 371, 19), (411, 22, 415, 945), (142, 411, 945, 690), (945, 415, 144, 689), (690, 945, 689, 253), (412, 142, 690, 946), (55, 412, 946, 507), (946, 690, 253, 691), (507, 946, 691, 190), (689, 144, 416, 947), (253, 689, 947, 692), (947, 416, 56, 505), (692, 947, 505, 189), (691, 253, 692, 948), (190, 691, 948, 508), (948, 692, 189, 506), (508, 948, 506, 72), (410, 55, 507, 949), (141, 410, 949, 694), (949, 507, 190, 693), (694, 949, 693, 254), (409, 141, 694, 950), (9, 409, 950, 295), (950, 694, 254, 695), (295, 950, 695, 84), (693, 190, 508, 951), (254, 693, 951, 696), (951, 508, 72, 510), (696, 951, 510, 191), (695, 254, 696, 952), (84, 695, 952, 296), (952, 696, 191, 509), (296, 952, 509, 26), (505, 56, 414, 953), (189, 505, 953, 698), (953, 414, 143, 697), (698, 953, 697, 255), (506, 189, 698, 954), (72, 506, 954, 512), (954, 698, 255, 699), (512, 954, 699, 192), (697, 143, 413, 955), (255, 697, 955, 700), (955, 413, 19, 375), (700, 955, 375, 124), (699, 255, 700, 956), (192, 699, 956, 511), (956, 700, 124, 376), (511, 956, 376, 46), (510, 72, 512, 957), (191, 510, 957, 702), (957, 512, 192, 701), (702, 957, 701, 256), (509, 191, 702, 958), (26, 509, 958, 294), (958, 702, 256, 703), (294, 958, 703, 83), (701, 192, 511, 959), (256, 701, 959, 704), (959, 511, 46, 374), (704, 959, 374, 123), (703, 256, 704, 960), (83, 703, 960, 293), (960, 704, 123, 373), (293, 960, 373, 4), (357, 6, 321, 961), (115, 357, 961, 706), (961, 321, 97, 705), (706, 961, 705, 257), (358, 115, 706, 962), (42, 358, 962, 515), (962, 706, 257, 707), (515, 962, 707, 194), (705, 97, 322, 963), (257, 705, 963, 708), (963, 322, 33, 513), (708, 963, 513, 193), (707, 257, 708, 964), (194, 707, 964, 516), (964, 708, 193, 514), (516, 964, 514, 73), (360, 42, 515, 965), (116, 360, 965, 710), (965, 515, 194, 709), (710, 965, 709, 258), (359, 116, 710, 966), (17, 359, 966, 421), (966, 710, 258, 711), (421, 966, 711, 147), (709, 194, 516, 967), (258, 709, 967, 712), (967, 516, 73, 518), (712, 967, 518, 195), (711, 258, 712, 968), (147, 711, 968, 422), (968, 712, 195, 517), (422, 968, 517, 58), (513, 33, 324, 969), (193, 513, 969, 714), (969, 324, 98, 713), (714, 969, 713, 259), (514, 193, 714, 970), (73, 514, 970, 520), (970, 714, 259, 715), (520, 970, 715, 196), (713, 98, 323, 971), (259, 713, 971, 716), (971, 323, 13, 417), (716, 971, 417, 145), (715, 259, 716, 972), (196, 715, 972, 519), (972, 716, 145, 418), (519, 972, 418, 57), (518, 73, 520, 973), (195, 518, 973, 718), (973, 520, 196, 717), (718, 973, 717, 260), (517, 195, 718, 974), (58, 517, 974, 424), (974, 718, 260, 719), (424, 974, 719, 148), (717, 196, 519, 975), (260, 717, 975, 720), (975, 519, 57, 420), (720, 975, 420, 146), (719, 260, 720, 976), (148, 719, 976, 423), (976, 720, 146, 419), (423, 976, 419, 23), (355, 17, 421, 977), (114, 355, 977, 722), (977, 421, 147, 721), (722, 977, 721, 261), (356, 114, 722, 978), (41, 356, 978, 523), (978, 722, 261, 723), (523, 978, 723, 198), (721, 147, 422, 979), (261, 721, 979, 724), (979, 422, 58, 521), (724, 979, 521, 197), (723, 261, 724, 980), (198, 723, 980, 524), (980, 724, 197, 522), (524, 980, 522, 74), (354, 41, 523, 981), (113, 354, 981, 726), (981, 523, 198, 725), (726, 981, 725, 262), (353, 113, 726, 982), (8, 353, 982, 381), (982, 726, 262, 727), (381, 982, 727, 127), (725, 198, 524, 983), (262, 725, 983, 728), (983, 524, 74, 526), (728, 983, 526, 199), (727, 262, 728, 984), (127, 727, 984, 382), (984, 728, 199, 525), (382, 984, 525, 48), (521, 58, 424, 985), (197, 521, 985, 730), (985, 424, 148, 729), (730, 985, 729, 263), (522, 197, 730, 986), (74, 522, 986, 528), (986, 730, 263, 731), (528, 986, 731, 200), (729, 148, 423, 987), (263, 729, 987, 732), (987, 423, 23, 427), (732, 987, 427, 150), (731, 263, 732, 988), (200, 731, 988, 527), (988, 732, 150, 428), (527, 988, 428, 59), (526, 74, 528, 989), (199, 526, 989, 734), (989, 528, 200, 733), (734, 989, 733, 264), (525, 199, 734, 990), (48, 525, 990, 384), (990, 734, 264, 735), (384, 990, 735, 128), (733, 200, 527, 991), (264, 733, 991, 736), (991, 527, 59, 426), (736, 991, 426, 149), (735, 264, 736, 992), (128, 735, 992, 383), (992, 736, 149, 425), (383, 992, 425, 20), (417, 13, 327, 993), (145, 417, 993, 738), (993, 327, 100, 737), (738, 993, 737, 265), (418, 145, 738, 994), (57, 418, 994, 531), (994, 738, 265, 739), (531, 994, 739, 202), (737, 100, 328, 995), (265, 737, 995, 740), (995, 328, 34, 529), (740, 995, 529, 201), (739, 265, 740, 996), (202, 739, 996, 532), (996, 740, 201, 530), (532, 996, 530, 75), (420, 57, 531, 997), (146, 420, 997, 742), (997, 531, 202, 741), (742, 997, 741, 266), (419, 146, 742, 998), (23, 419, 998, 431), (998, 742, 266, 743), (431, 998, 743, 152), (741, 202, 532, 999), (266, 741, 999, 744), (999, 532, 75, 534), (744, 999, 534, 203), (743, 266, 744, 1000), (152, 743, 1000, 432), (1000, 744, 203, 533), (432, 1000, 533, 60), (529, 34, 326, 1001), (201, 529, 1001, 746), (1001, 326, 99, 745), (746, 1001, 745, 267), (530, 201, 746, 1002), (75, 530, 1002, 536), (1002, 746, 267, 747), (536, 1002, 747, 204), (745, 99, 325, 1003), (267, 745, 1003, 748), (1003, 325, 2, 317), (748, 1003, 317, 95), (747, 267, 748, 1004), (204, 747, 1004, 535), (1004, 748, 95, 318), (535, 1004, 318, 32), (534, 75, 536, 1005), (203, 534, 1005, 750), (1005, 536, 204, 749), (750, 1005, 749, 268), (533, 203, 750, 1006), (60, 533, 1006, 430), (1006, 750, 268, 751), (430, 1006, 751, 151), (749, 204, 535, 1007), (268, 749, 1007, 752), (1007, 535, 32, 320), (752, 1007, 320, 96), (751, 268, 752, 1008), (151, 751, 1008, 429), (1008, 752, 96, 319), (429, 1008, 319, 12), (427, 23, 431, 1009), (150, 427, 1009, 754), (1009, 431, 152, 753), (754, 1009, 753, 269), (428, 150, 754, 1010), (59, 428, 1010, 539), (1010, 754, 269, 755), (539, 1010, 755, 206), (753, 152, 432, 1011), (269, 753, 1011, 756), (1011, 432, 60, 537), (756, 1011, 537, 205), (755, 269, 756, 1012), (206, 755, 1012, 540), (1012, 756, 205, 538), (540, 1012, 538, 76), (426, 59, 539, 1013), (149, 426, 1013, 758), (1013, 539, 206, 757), (758, 1013, 757, 270), (425, 149, 758, 1014), (20, 425, 1014, 379), (1014, 758, 270, 759), (379, 1014, 759, 126), (757, 206, 540, 1015), (270, 757, 1015, 760), (1015, 540, 76, 542), (760, 1015, 542, 207), (759, 270, 760, 1016), (126, 759, 1016, 380), (1016, 760, 207, 541), (380, 1016, 541, 47), (537, 60, 430, 1017), (205, 537, 1017, 762), (1017, 430, 151, 761), (762, 1017, 761, 271), (538, 205, 762, 1018), (76, 538, 1018, 544), (1018, 762, 271, 763), (544, 1018, 763, 208), (761, 151, 429, 1019), (271, 761, 1019, 764), (1019, 429, 12, 315), (764, 1019, 315, 94), (763, 271, 764, 1020), (208, 763, 1020, 543), (1020, 764, 94, 316), (543, 1020, 316, 31), (542, 76, 544, 1021), (207, 542, 1021, 766), (1021, 544, 208, 765), (766, 1021, 765, 272), (541, 207, 766, 1022), (47, 541, 1022, 378), (1022, 766, 272, 767), (378, 1022, 767, 125), (765, 208, 543, 1023), (272, 765, 1023, 768), (1023, 543, 31, 314), (768, 1023, 314, 93), (767, 272, 768, 1024), (125, 767, 1024, 377), (1024, 768, 93, 313), (377, 1024, 313, 5), (369, 8, 381, 1025), (121, 369, 1025, 770), (1025, 381, 127, 769), (770, 1025, 769, 273), (370, 121, 770, 1026), (45, 370, 1026, 547), (1026, 770, 273, 771), (547, 1026, 771, 210), (769, 127, 382, 1027), (273, 769, 1027, 772), (1027, 382, 48, 545), (772, 1027, 545, 209), (771, 273, 772, 1028), (210, 771, 1028, 548), (1028, 772, 209, 546), (548, 1028, 546, 77), (372, 45, 547, 1029), (122, 372, 1029, 774), (1029, 547, 210, 773), (774, 1029, 773, 274), (371, 122, 774, 1030), (19, 371, 1030, 437), (1030, 774, 274, 775), (437, 1030, 775, 155), (773, 210, 548, 1031), (274, 773, 1031, 776), (1031, 548, 77, 550), (776, 1031, 550, 211), (775, 274, 776, 1032), (155, 775, 1032, 438), (1032, 776, 211, 549), (438, 1032, 549, 62), (545, 48, 384, 1033), (209, 545, 1033, 778), (1033, 384, 128, 777), (778, 1033, 777, 275), (546, 209, 778, 1034), (77, 546, 1034, 552), (1034, 778, 275, 779), (552, 1034, 779, 212), (777, 128, 383, 1035), (275, 777, 1035, 780), (1035, 383, 20, 433), (780, 1035, 433, 153), (779, 275, 780, 1036), (212, 779, 1036, 551), (1036, 780, 153, 434), (551, 1036, 434, 61), (550, 77, 552, 1037), (211, 550, 1037, 782), (1037, 552, 212, 781), (782, 1037, 781, 276), (549, 211, 782, 1038), (62, 549, 1038, 440), (1038, 782, 276, 783), (440, 1038, 783, 156), (781, 212, 551, 1039), (276, 781, 1039, 784), (1039, 551, 61, 436), (784, 1039, 436, 154), (783, 276, 784, 1040), (156, 783, 1040, 439), (1040, 784, 154, 435), (439, 1040, 435, 24), (375, 19, 437, 1041), (124, 375, 1041, 786), (1041, 437, 155, 785), (786, 1041, 785, 277), (376, 124, 786, 1042), (46, 376, 1042, 555), (1042, 786, 277, 787), (555, 1042, 787, 214), (785, 155, 438, 1043), (277, 785, 1043, 788), (1043, 438, 62, 553), (788, 1043, 553, 213), (787, 277, 788, 1044), (214, 787, 1044, 556), (1044, 788, 213, 554), (556, 1044, 554, 78), (374, 46, 555, 1045), (123, 374, 1045, 790), (1045, 555, 214, 789), (790, 1045, 789, 278), (373, 123, 790, 1046), (4, 373, 1046, 301), (1046, 790, 278, 791), (301, 1046, 791, 87), (789, 214, 556, 1047), (278, 789, 1047, 792), (1047, 556, 78, 558), (792, 1047, 558, 215), (791, 278, 792, 1048), (87, 791, 1048, 302), (1048, 792, 215, 557), (302, 1048, 557, 28), (553, 62, 440, 1049), (213, 553, 1049, 794), (1049, 440, 156, 793), (794, 1049, 793, 279), (554, 213, 794, 1050), (78, 554, 1050, 560), (1050, 794, 279, 795), (560, 1050, 795, 216), (793, 156, 439, 1051), (279, 793, 1051, 796), (1051, 439, 24, 443), (796, 1051, 443, 158), (795, 279, 796, 1052), (216, 795, 1052, 559), (1052, 796, 158, 444), (559, 1052, 444, 63), (558, 78, 560, 1053), (215, 558, 1053, 798), (1053, 560, 216, 797), (798, 1053, 797, 280), (557, 215, 798, 1054), (28, 557, 1054, 304), (1054, 798, 280, 799), (304, 1054, 799, 88), (797, 216, 559, 1055), (280, 797, 1055, 800), (1055, 559, 63, 442), (800, 1055, 442, 157), (799, 280, 800, 1056), (88, 799, 1056, 303), (1056, 800, 157, 441), (303, 1056, 441, 10), (433, 20, 379, 1057), (153, 433, 1057, 802), (1057, 379, 126, 801), (802, 1057, 801, 281), (434, 153, 802, 1058), (61, 434, 1058, 563), (1058, 802, 281, 803), (563, 1058, 803, 218), (801, 126, 380, 1059), (281, 801, 1059, 804), (1059, 380, 47, 561), (804, 1059, 561, 217), (803, 281, 804, 1060), (218, 803, 1060, 564), (1060, 804, 217, 562), (564, 1060, 562, 79), (436, 61, 563, 1061), (154, 436, 1061, 806), (1061, 563, 218, 805), (806, 1061, 805, 282), (435, 154, 806, 1062), (24, 435, 1062, 447), (1062, 806, 282, 807), (447, 1062, 807, 160), (805, 218, 564, 1063), (282, 805, 1063, 808), (1063, 564, 79, 566), (808, 1063, 566, 219), (807, 282, 808, 1064), (160, 807, 1064, 448), (1064, 808, 219, 565), (448, 1064, 565, 64), (561, 47, 378, 1065), (217, 561, 1065, 810), (1065, 378, 125, 809), (810, 1065, 809, 283), (562, 217, 810, 1066), (79, 562, 1066, 568), (1066, 810, 283, 811), (568, 1066, 811, 220), (809, 125, 377, 1067), (283, 809, 1067, 812), (1067, 377, 5, 305), (812, 1067, 305, 89), (811, 283, 812, 1068), (220, 811, 1068, 567), (1068, 812, 89, 306), (567, 1068, 306, 29), (566, 79, 568, 1069), (219, 566, 1069, 814), (1069, 568, 220, 813), (814, 1069, 813, 284), (565, 219, 814, 1070), (64, 565, 1070, 446), (1070, 814, 284, 815), (446, 1070, 815, 159), (813, 220, 567, 1071), (284, 813, 1071, 816), (1071, 567, 29, 308), (816, 1071, 308, 90), (815, 284, 816, 1072), (159, 815, 1072, 445), (1072, 816, 90, 307), (445, 1072, 307, 11), (443, 24, 447, 1073), (158, 443, 1073, 818), (1073, 447, 160, 817), (818, 1073, 817, 285), (444, 158, 818, 1074), (63, 444, 1074, 571), (1074, 818, 285, 819), (571, 1074, 819, 222), (817, 160, 448, 1075), (285, 817, 1075, 820), (1075, 448, 64, 569), (820, 1075, 569, 221), (819, 285, 820, 1076), (222, 819, 1076, 572), (1076, 820, 221, 570), (572, 1076, 570, 80), (442, 63, 571, 1077), (157, 442, 1077, 822), (1077, 571, 222, 821), (822, 1077, 821, 286), (441, 157, 822, 1078), (10, 441, 1078, 299), (1078, 822, 286, 823), (299, 1078, 823, 86), (821, 222, 572, 1079), (286, 821, 1079, 824), (1079, 572, 80, 574), (824, 1079, 574, 223), (823, 286, 824, 1080), (86, 823, 1080, 300), (1080, 824, 223, 573), (300, 1080, 573, 27), (569, 64, 446, 1081), (221, 569, 1081, 826), (1081, 446, 159, 825), (826, 1081, 825, 287), (570, 221, 826, 1082), (80, 570, 1082, 576), (1082, 826, 287, 827), (576, 1082, 827, 224), (825, 159, 445, 1083), (287, 825, 1083, 828), (1083, 445, 11, 311), (828, 1083, 311, 92), (827, 287, 828, 1084), (224, 827, 1084, 575), (1084, 828, 92, 312), (575, 1084, 312, 30), (574, 80, 576, 1085), (223, 574, 1085, 830), (1085, 576, 224, 829), (830, 1085, 829, 288), (573, 223, 830, 1086), (27, 573, 1086, 298), (1086, 830, 288, 831), (298, 1086, 831, 85), (829, 224, 575, 1087), (288, 829, 1087, 832), (1087, 575, 30, 310), (832, 1087, 310, 91), (831, 288, 832, 1088), (85, 831, 1088, 297), (1088, 832, 91, 309), (297, 1088, 309, 1)])
me_cube_002.use_remesh_preserve_volume = False
me_cube_002.use_remesh_preserve_attributes = False
me_cube_002.use_mirror_vertex_groups = False
me_cube_002.update()

# ---- objects
ob_monkey = bpy.data.objects.new('Monkey', me_monkey)
ob_sphere_002 = bpy.data.objects.new('Sphere.002', me_sphere_002)
ob_cube_003 = bpy.data.objects.new('Cube.003', me_cube_003)
ob_cube_002 = bpy.data.objects.new('Cube.002', me_cube)
ob_cube = bpy.data.objects.new('Cube', me_cube_002)
ob_lamp = bpy.data.objects.new('Lamp', light_lamp)
ob_camera = bpy.data.objects.new('Camera', cam_camera)

# ---- transforms, parenting, visibility, modifiers, constraints
ob_monkey.location = (-0.2325, 0.3402, -4.658)
ob_monkey.empty_display_type = 'ARROWS'
ob_monkey.lineart.crease_threshold = 0.0
ob_sphere_002.location = (1.853, -1.238, -8.536)
ob_sphere_002.empty_display_type = 'ARROWS'
ob_sphere_002.lineart.crease_threshold = 0.0
ob_cube_003.location = (-6.603, -1.903, -7.726)
ob_cube_003.rotation_euler = (0.0, 0.607, 0.0)
ob_cube_003.empty_display_type = 'ARROWS'
ob_cube_003.lineart.crease_threshold = 0.0
ob_cube_002.location = (-6.807, -0.1549, -4.217)
ob_cube_002.rotation_euler = (0.0, 0.464, 0.0)
ob_cube_002.empty_display_type = 'ARROWS'
ob_cube_002.lineart.crease_threshold = 0.0
ob_cube.location = (0.0, 0.0, -4.343)
ob_cube.empty_display_type = 'ARROWS'
ob_cube.lineart.crease_threshold = 0.0
ob_lamp.location = (4.076, 1.005, 5.904)
ob_lamp.rotation_euler = (0.6503, 0.05522, 1.866)
ob_lamp.lock_rotations_4d = False
ob_lamp.empty_display_type = 'ARROWS'
ob_lamp.color = (0.0, 0.0, 0.0, 0.0)
ob_lamp.lineart.crease_threshold = 0.0
ob_camera.location = (7.481, -6.508, 5.344)
ob_camera.rotation_euler = (1.109, 0.01082, 0.8149)
ob_camera.lock_rotations_4d = False
ob_camera.empty_display_type = 'ARROWS'
ob_camera.color = (0.0, 0.0, 0.0, 0.0)
ob_camera.display_type = 'WIRE'
ob_camera.lineart.crease_threshold = 0.0

# ---- collection membership
col_collection_1.objects.link(ob_monkey)
col_collection_1.objects.link(ob_sphere_002)
col_collection_1.objects.link(ob_cube_003)
col_collection_1.objects.link(ob_cube_002)
col_collection_1.objects.link(ob_cube)
col_collection_1.objects.link(ob_lamp)
col_collection_1.objects.link(ob_camera)

# ---- scene / render settings (as saved in the file)
scene.camera = ob_camera
scene.frame_start = 1; scene.frame_end = 250; scene.frame_set(1)
scene.render.engine = 'BLENDER_EEVEE_NEXT'
scene.render.image_settings.color_mode = 'RGB'
scene.render.image_settings.compression = 90
scene.render.resolution_percentage = 50
scene.render.dither_intensity = 0.0
scene.render.bake_margin = 2
scene.render.bake_bias = 0.0
scene.cycles.use_denoising = False
scene.cycles.samples = 10
scene.cycles.sampling_pattern = 'TABULATED_SOBOL'
scene.cycles.light_sampling_threshold = 0.0
scene.cycles.use_adaptive_sampling = False
scene.cycles.use_light_tree = False
scene.cycles.blur_glossy = 0.0
scene.cycles.volume_bounces = 1
scene.cycles.pixel_filter_type = 'GAUSSIAN'
scene.cycles.sample_clamp_indirect = 0.0
scene.view_settings.view_transform = 'Standard'
bpy.context.view_layer.update()
